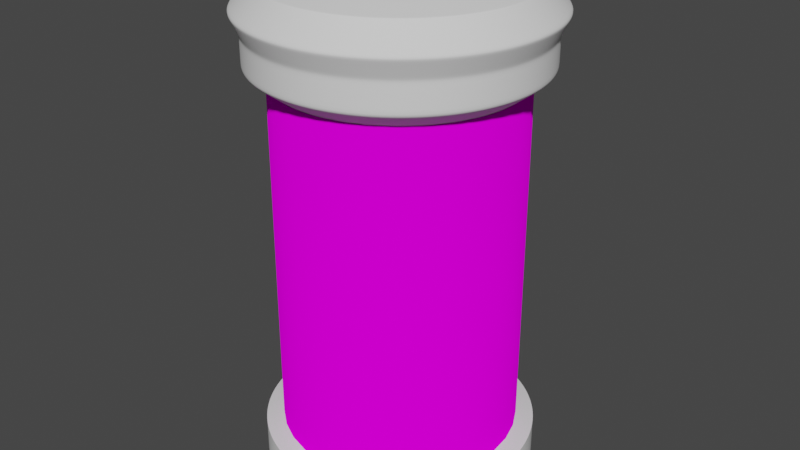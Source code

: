 # Source: Medicamento.blend  (saved by Blender 3.2.14; exported with 4.5.12 LTS)
import bpy
from mathutils import Matrix  # noqa: F401  (used for matrix-valued properties, if any)

bpy.ops.wm.read_factory_settings(use_empty=True)
scene = bpy.context.scene
scene.name = 'Scene'

# ---- collections
col_collection = bpy.data.collections.new('Collection'); scene.collection.children.link(col_collection)

# ---- images (referenced by path relative to the original .blend; pixels are not part of the script)
import os
ASSET_DIR = os.environ.get("B2B_ASSET_DIR", "")  # directory of the original .blend (textures are referenced by path, not embedded)
HERE = os.path.dirname(os.path.abspath(__file__))  # packed textures are extracted next to this script under _unpacked/

def load_image(name, relpath, width, height, colorspace="sRGB"):
    """Load a texture the original file referenced (path relative to the .blend, or extracted next to this script)."""
    p = next((c for c in (os.path.join(HERE, relpath), os.path.join(ASSET_DIR, relpath)) if relpath and os.path.exists(c)), "")
    if p:
        img = bpy.data.images.load(p, check_existing=True)
        img.name = name
    else:  # same state as the original file: an image datablock whose file is absent (Cycles renders it pink)
        img = bpy.data.images.new(name, width, height)
        img.source = "FILE"
        img.filepath = "//" + (relpath or name)
    img.colorspace_settings.name = colorspace
    return img
img_lectura_e_interpretacion_etiqueta_un_medicame_l_ozz58x_png = load_image('lectura-e-interpretacion-etiqueta-un-medicame-L-Ozz58x.png', 'lectura-e-interpretacion-etiqueta-un-medicame-L-Ozz58x.png', 1024, 1024, 'sRGB')

# ---- materials (node trees are filled in below, after node groups)
mat_material_001 = bpy.data.materials.new('Material.001')
mat_material_001.use_transparent_shadow = False

# ---- material node trees
mat_material_001.use_nodes = True; mat_material_001.node_tree.nodes.clear()
_N = mat_material_001.node_tree.nodes; _L = mat_material_001.node_tree.links
n0 = _N.new('ShaderNodeOutputMaterial'); n0.name = 'Material Output'; n0.location = (300, 300)
n1 = _N.new('ShaderNodeBsdfDiffuse'); n1.name = 'Diffuse BSDF'; n1.location = (10, 300)
n1.inputs[1].default_value = 0.5
n2 = _N.new('ShaderNodeTexImage'); n2.name = 'Image Texture'; n2.location = (-280, 280)
n2.image = img_lectura_e_interpretacion_etiqueta_un_medicame_l_ozz58x_png
_L.new(n1.outputs[0], n0.inputs[0])
_L.new(n2.outputs[0], n1.inputs[0])
n0.is_active_output = True

# ---- world
world_world = bpy.data.worlds.new('World'); scene.world = world_world
world_world.use_nodes = True; world_world.node_tree.nodes.clear()
_N = world_world.node_tree.nodes; _L = world_world.node_tree.links
n0 = _N.new('ShaderNodeOutputWorld'); n0.name = 'World Output'; n0.location = (300, 300)
n1 = _N.new('ShaderNodeBackground'); n1.name = 'Background'; n1.location = (10, 300)
n1.inputs[0].default_value = (0.05088, 0.05088, 0.05088, 1.0)
_L.new(n1.outputs[0], n0.inputs[0])
n0.is_active_output = True
world_world.color = (0.05088, 0.05088, 0.05088)
world_world.use_sun_shadow = False
world_world.sun_shadow_jitter_overblur = 0.0

# ---- meshes
me_circle = bpy.data.meshes.new('Circle')
me_circle.from_pydata([(0.0, 1.0, 0.0), (-0.1951, 0.9808, 0.0), (-0.3827, 0.9239, 0.0), (-0.5556, 0.8315, 0.0), (-0.7071, 0.7071, 0.0), (-0.8315, 0.5556, 0.0), (-0.9239, 0.3827, 0.0), (-0.9808, 0.1951, 0.0), (-1.0, -4.371e-08, 0.0), (-0.9808, -0.1951, 0.0), (-0.9239, -0.3827, 0.0), (-0.8315, -0.5556, 0.0), (-0.7071, -0.7071, 0.0), (-0.5556, -0.8315, 0.0), (-0.3827, -0.9239, 0.0), (-0.1951, -0.9808, 0.0), (8.742e-08, -1.0, 0.0), (0.1951, -0.9808, 0.0), (0.3827, -0.9239, 0.0), (0.5556, -0.8315, 0.0), (0.7071, -0.7071, 0.0), (0.8315, -0.5556, 0.0), (0.9239, -0.3827, 0.0), (0.9808, -0.1951, 0.0), (1.0, 1.192e-08, 0.0), (0.9808, 0.1951, 0.0), (0.9239, 0.3827, 0.0), (0.8315, 0.5556, 0.0), (0.7071, 0.7071, 0.0), (0.5556, 0.8315, 0.0), (0.3827, 0.9239, 0.0), (0.1951, 0.9808, 0.0), (0.0, 1.0, 2.991), (-0.1951, 0.9808, 2.991), (-0.3827, 0.9239, 2.991), (-0.5556, 0.8315, 2.991), (-0.7071, 0.7071, 2.991), (-0.8315, 0.5556, 2.991), (-0.9239, 0.3827, 2.991), (-0.9808, 0.1951, 2.991), (-1.0, -4.371e-08, 2.991), (-0.9808, -0.1951, 2.991), (-0.9239, -0.3827, 2.991), (-0.8315, -0.5556, 2.991), (-0.7071, -0.7071, 2.991), (-0.5556, -0.8315, 2.991), (-0.3827, -0.9239, 2.991), (-0.1951, -0.9808, 2.991), (8.742e-08, -1.0, 2.991), (0.1951, -0.9808, 2.991), (0.3827, -0.9239, 2.991), (0.5556, -0.8315, 2.991), (0.7071, -0.7071, 2.991), (0.8315, -0.5556, 2.991), (0.9239, -0.3827, 2.991), (0.9808, -0.1951, 2.991), (1.0, 1.192e-08, 2.991), (0.9808, 0.1951, 2.991), (0.9239, 0.3827, 2.991), (0.8315, 0.5556, 2.991), (0.7071, 0.7071, 2.991), (0.5556, 0.8315, 2.991), (0.3827, 0.9239, 2.991), (0.1951, 0.9808, 2.991), (2.181e-09, 1.156, -0.03809), (-0.2255, 1.134, -0.03809), (-0.4424, 1.068, -0.03809), (-0.6423, 0.9613, -0.03809), (-0.8175, 0.8175, -0.03809), (-0.9613, 0.6423, -0.03809), (-1.068, 0.4424, -0.03809), (-1.134, 0.2255, -0.03809), (-1.156, -4.763e-08, -0.03809), (-1.134, -0.2255, -0.03809), (-1.068, -0.4424, -0.03809), (-0.9613, -0.6423, -0.03809), (-0.8175, -0.8175, -0.03809), (-0.6423, -0.9613, -0.03809), (-0.4424, -1.068, -0.03809), (-0.2255, -1.134, -0.03809), (1.033e-07, -1.156, -0.03809), (0.2255, -1.134, -0.03809), (0.4424, -1.068, -0.03809), (0.6423, -0.9613, -0.03809), (0.8175, -0.8175, -0.03809), (0.9613, -0.6423, -0.03809), (1.068, -0.4424, -0.03809), (1.134, -0.2255, -0.03809), (1.156, 1.669e-08, -0.03809), (1.134, 0.2255, -0.03809), (1.068, 0.4424, -0.03809), (0.9613, 0.6423, -0.03809), (0.8175, 0.8175, -0.03809), (0.6423, 0.9613, -0.03809), (0.4424, 1.068, -0.03809), (0.2255, 1.134, -0.03809), (2.181e-09, 1.156, -0.3287), (-0.2255, 1.134, -0.3287), (-0.4424, 1.068, -0.3287), (-0.6423, 0.9613, -0.3287), (-0.8175, 0.8175, -0.3287), (-0.9613, 0.6423, -0.3287), (-1.068, 0.4424, -0.3287), (-1.134, 0.2255, -0.3287), (-1.156, -4.763e-08, -0.3287), (-1.134, -0.2255, -0.3287), (-1.068, -0.4424, -0.3287), (-0.9613, -0.6423, -0.3287), (-0.8175, -0.8175, -0.3287), (-0.6423, -0.9613, -0.3287), (-0.4424, -1.068, -0.3287), (-0.2255, -1.134, -0.3287), (1.033e-07, -1.156, -0.3287), (0.2255, -1.134, -0.3287), (0.4424, -1.068, -0.3287), (0.6423, -0.9613, -0.3287), (0.8175, -0.8175, -0.3287), (0.9613, -0.6423, -0.3287), (1.068, -0.4424, -0.3287), (1.134, -0.2255, -0.3287), (1.156, 1.669e-08, -0.3287), (1.134, 0.2255, -0.3287), (1.068, 0.4424, -0.3287), (0.9613, 0.6423, -0.3287), (0.8175, 0.8175, -0.3287), (0.6423, 0.9613, -0.3287), (0.4424, 1.068, -0.3287), (0.2255, 1.134, -0.3287), (8.187e-09, 0.295, -0.3287), (-0.05754, 0.2893, -0.3287), (-0.1129, 0.2725, -0.3287), (-0.1639, 0.2453, -0.3287), (-0.2086, 0.2086, -0.3287), (-0.2453, 0.1639, -0.3287), (-0.2725, 0.1129, -0.3287), (-0.2893, 0.05754, -0.3287), (-0.295, -2.325e-08, -0.3287), (-0.2893, -0.05754, -0.3287), (-0.2725, -0.1129, -0.3287), (-0.2453, -0.1639, -0.3287), (-0.2086, -0.2086, -0.3287), (-0.1639, -0.2453, -0.3287), (-0.1129, -0.2725, -0.3287), (-0.05754, -0.2893, -0.3287), (3.397e-08, -0.295, -0.3287), (0.05754, -0.2893, -0.3287), (0.1129, -0.2725, -0.3287), (0.1639, -0.2453, -0.3287), (0.2086, -0.2086, -0.3287), (0.2453, -0.1639, -0.3287), (0.2725, -0.1129, -0.3287), (0.2893, -0.05754, -0.3287), (0.295, -6.84e-09, -0.3287), (0.2893, 0.05754, -0.3287), (0.2725, 0.1129, -0.3287), (0.2453, 0.1639, -0.3287), (0.2086, 0.2086, -0.3287), (0.1639, 0.2453, -0.3287), (0.1129, 0.2725, -0.3287), (0.05754, 0.2893, -0.3287), (2.482e-09, 1.178, 3.123), (-0.2298, 1.155, 3.123), (-0.4507, 1.088, 3.123), (-0.6543, 0.9792, 3.123), (-0.8327, 0.8327, 3.123), (-0.9792, 0.6543, 3.123), (-1.088, 0.4507, 3.123), (-1.155, 0.2298, 3.123), (-1.178, -4.817e-08, 3.123), (-1.155, -0.2298, 3.123), (-1.088, -0.4507, 3.123), (-0.9792, -0.6543, 3.123), (-0.8327, -0.8327, 3.123), (-0.6543, -0.9792, 3.123), (-0.4507, -1.088, 3.123), (-0.2298, -1.155, 3.123), (1.054e-07, -1.178, 3.123), (0.2298, -1.155, 3.123), (0.4507, -1.088, 3.123), (0.6543, -0.9792, 3.123), (0.8327, -0.8327, 3.123), (0.9792, -0.6543, 3.123), (1.088, -0.4507, 3.123), (1.155, -0.2298, 3.123), (1.178, 1.735e-08, 3.123), (1.155, 0.2298, 3.123), (1.088, 0.4507, 3.123), (0.9792, 0.6543, 3.123), (0.8327, 0.8327, 3.123), (0.6543, 0.9792, 3.123), (0.4507, 1.088, 3.123), (0.2298, 1.155, 3.123), (2.482e-09, 1.178, 3.372), (-0.2298, 1.155, 3.372), (-0.4507, 1.088, 3.372), (-0.6543, 0.9792, 3.372), (-0.8327, 0.8327, 3.372), (-0.9792, 0.6543, 3.372), (-1.088, 0.4507, 3.372), (-1.155, 0.2298, 3.372), (-1.178, -4.817e-08, 3.372), (-1.155, -0.2298, 3.372), (-1.088, -0.4507, 3.372), (-0.9792, -0.6543, 3.372), (-0.8327, -0.8327, 3.372), (-0.6543, -0.9792, 3.372), (-0.4507, -1.088, 3.372), (-0.2298, -1.155, 3.372), (1.054e-07, -1.178, 3.372), (0.2298, -1.155, 3.372), (0.4507, -1.088, 3.372), (0.6543, -0.9792, 3.372), (0.8327, -0.8327, 3.372), (0.9792, -0.6543, 3.372), (1.088, -0.4507, 3.372), (1.155, -0.2298, 3.372), (1.178, 1.735e-08, 3.372), (1.155, 0.2298, 3.372), (1.088, 0.4507, 3.372), (0.9792, 0.6543, 3.372), (0.8327, 0.8327, 3.372), (0.6543, 0.9792, 3.372), (0.4507, 1.088, 3.372), (0.2298, 1.155, 3.372), (5.334e-09, 1.254, 3.544), (-0.2447, 1.23, 3.544), (-0.4799, 1.159, 3.544), (-0.6968, 1.043, 3.544), (-0.8868, 0.8868, 3.544), (-1.043, 0.6968, 3.544), (-1.159, 0.4799, 3.544), (-1.23, 0.2447, 3.544), (-1.254, -4.96e-08, 3.544), (-1.23, -0.2447, 3.544), (-1.159, -0.4799, 3.544), (-1.043, -0.6968, 3.544), (-0.8868, -0.8868, 3.544), (-0.6968, -1.043, 3.544), (-0.4799, -1.159, 3.544), (-0.2447, -1.23, 3.544), (1.15e-07, -1.254, 3.544), (0.2447, -1.23, 3.544), (0.4799, -1.159, 3.544), (0.6968, -1.043, 3.544), (0.8868, -0.8868, 3.544), (1.043, -0.6968, 3.544), (1.159, -0.4799, 3.544), (1.23, -0.2447, 3.544), (1.254, 2.017e-08, 3.544), (1.23, 0.2447, 3.544), (1.159, 0.4799, 3.544), (1.043, 0.6968, 3.544), (0.8868, 0.8868, 3.544), (0.6968, 1.043, 3.544), (0.4799, 1.159, 3.544), (0.2447, 1.23, 3.544), (4.305e-09, 1.086, 3.754), (-0.2118, 1.065, 3.754), (-0.4155, 1.003, 3.754), (-0.6032, 0.9028, 3.754), (-0.7678, 0.7678, 3.754), (-0.9028, 0.6032, 3.754), (-1.003, 0.4155, 3.754), (-1.065, 0.2118, 3.754), (-1.086, -4.494e-08, 3.754), (-1.065, -0.2118, 3.754), (-1.003, -0.4155, 3.754), (-0.9028, -0.6032, 3.754), (-0.7678, -0.7678, 3.754), (-0.6032, -0.9028, 3.754), (-0.4155, -1.003, 3.754), (-0.2118, -1.065, 3.754), (9.923e-08, -1.086, 3.754), (0.2118, -1.065, 3.754), (0.4155, -1.003, 3.754), (0.6032, -0.9028, 3.754), (0.7678, -0.7678, 3.754), (0.9028, -0.6032, 3.754), (1.003, -0.4155, 3.754), (1.065, -0.2118, 3.754), (1.086, 1.546e-08, 3.754), (1.065, 0.2118, 3.754), (1.003, 0.4155, 3.754), (0.9028, 0.6032, 3.754), (0.7678, 0.7678, 3.754), (0.6032, 0.9028, 3.754), (0.4155, 1.003, 3.754), (0.2118, 1.065, 3.754), (4.828e-09, 0.8295, 3.814), (-0.1618, 0.8136, 3.814), (-0.3175, 0.7664, 3.814), (-0.4609, 0.6897, 3.814), (-0.5866, 0.5866, 3.814), (-0.6897, 0.4609, 3.814), (-0.7664, 0.3175, 3.814), (-0.8136, 0.1618, 3.814), (-0.8295, -4.225e-08, 3.814), (-0.8136, -0.1618, 3.814), (-0.7664, -0.3175, 3.814), (-0.6897, -0.4609, 3.814), (-0.5866, -0.5866, 3.814), (-0.4609, -0.6897, 3.814), (-0.3175, -0.7664, 3.814), (-0.1618, -0.8136, 3.814), (7.735e-08, -0.8295, 3.814), (0.1618, -0.8136, 3.814), (0.3175, -0.7664, 3.814), (0.4609, -0.6897, 3.814), (0.5866, -0.5866, 3.814), (0.6897, -0.4609, 3.814), (0.7664, -0.3175, 3.814), (0.8136, -0.1618, 3.814), (0.8295, 3.903e-09, 3.814), (0.8136, 0.1618, 3.814), (0.7664, 0.3175, 3.814), (0.6897, 0.4609, 3.814), (0.5866, 0.5866, 3.814), (0.4609, 0.6897, 3.814), (0.3175, 0.7664, 3.814), (0.1618, 0.8136, 3.814), (9.353e-09, 0.1914, 3.814), (-0.03733, 0.1877, 3.814), (-0.07323, 0.1768, 3.814), (-0.1063, 0.1591, 3.814), (-0.1353, 0.1353, 3.814), (-0.1591, 0.1063, 3.814), (-0.1768, 0.07323, 3.814), (-0.1877, 0.03733, 3.814), (-0.1914, -3.554e-08, 3.814), (-0.1877, -0.03733, 3.814), (-0.1768, -0.07323, 3.814), (-0.1591, -0.1063, 3.814), (-0.1353, -0.1353, 3.814), (-0.1063, -0.1591, 3.814), (-0.07323, -0.1768, 3.814), (-0.03733, -0.1877, 3.814), (2.608e-08, -0.1914, 3.814), (0.03733, -0.1877, 3.814), (0.07323, -0.1768, 3.814), (0.1063, -0.1591, 3.814), (0.1353, -0.1353, 3.814), (0.1591, -0.1063, 3.814), (0.1768, -0.07323, 3.814), (0.1877, -0.03733, 3.814), (0.1914, -2.489e-08, 3.814), (0.1877, 0.03733, 3.814), (0.1768, 0.07323, 3.814), (0.1591, 0.1063, 3.814), (0.1353, 0.1353, 3.814), (0.1063, 0.1591, 3.814), (0.07323, 0.1768, 3.814), (0.03733, 0.1877, 3.814), (0.9613, 0.6423, -0.3287), (1.068, 0.4424, -0.3287), (-0.4424, -1.068, -0.3287), (-0.6423, -0.9613, -0.3287), (-0.2255, 1.134, -0.3287), (2.181e-09, 1.156, -0.3287), (0.8175, 0.8175, -0.3287), (-0.2255, -1.134, -0.3287), (-0.4424, 1.068, -0.3287), (0.6423, 0.9613, -0.3287), (1.033e-07, -1.156, -0.3287), (-0.6423, 0.9613, -0.3287), (0.4424, 1.068, -0.3287), (0.2255, -1.134, -0.3287), (-0.8175, 0.8175, -0.3287), (0.2255, 1.134, -0.3287), (0.4424, -1.068, -0.3287), (-0.9613, 0.6423, -0.3287), (0.6423, -0.9613, -0.3287), (-1.068, 0.4424, -0.3287), (0.8175, -0.8175, -0.3287), (-1.134, 0.2255, -0.3287), (0.9613, -0.6423, -0.3287), (-1.156, -4.763e-08, -0.3287), (1.068, -0.4424, -0.3287), (-1.134, -0.2255, -0.3287), (1.134, -0.2255, -0.3287), (-1.068, -0.4424, -0.3287), (1.156, 1.669e-08, -0.3287), (-0.9613, -0.6423, -0.3287), (1.134, 0.2255, -0.3287), (-0.8175, -0.8175, -0.3287), (0.9613, 0.6423, -0.03809), (-0.4424, -1.068, -0.03809), (-0.2255, 1.134, -0.03809), (0.8175, 0.8175, -0.03809), (-0.2255, -1.134, -0.03809), (-0.4424, 1.068, -0.03809), (0.6423, 0.9613, -0.03809), (1.033e-07, -1.156, -0.03809), (-0.6423, 0.9613, -0.03809), (0.4424, 1.068, -0.03809), (0.2255, -1.134, -0.03809), (-0.8175, 0.8175, -0.03809), (0.2255, 1.134, -0.03809), (0.4424, -1.068, -0.03809), (-0.9613, 0.6423, -0.03809), (0.6423, -0.9613, -0.03809), (-1.068, 0.4424, -0.03809), (0.8175, -0.8175, -0.03809), (-1.134, 0.2255, -0.03809), (0.9613, -0.6423, -0.03809), (-1.156, -4.763e-08, -0.03809), (1.068, -0.4424, -0.03809), (-1.134, -0.2255, -0.03809), (1.134, -0.2255, -0.03809), (-1.068, -0.4424, -0.03809), (1.156, 1.669e-08, -0.03809), (-0.9613, -0.6423, -0.03809), (1.134, 0.2255, -0.03809), (-0.8175, -0.8175, -0.03809), (1.068, 0.4424, -0.03809), (-0.6423, -0.9613, -0.03809), (2.181e-09, 1.156, -0.03809), (1.033e-07, -1.156, -0.03809), (-0.2255, -1.134, -0.03809), (-0.6423, 0.9613, -0.03809), (-0.4424, 1.068, -0.03809), (0.4424, 1.068, -0.03809), (0.6423, 0.9613, -0.03809), (0.2255, -1.134, -0.03809), (-0.8175, 0.8175, -0.03809), (0.2255, 1.134, -0.03809), (0.4424, -1.068, -0.03809), (-0.9613, 0.6423, -0.03809), (2.181e-09, 1.156, -0.03809), (0.6423, -0.9613, -0.03809), (-1.068, 0.4424, -0.03809), (0.8175, -0.8175, -0.03809), (-1.134, 0.2255, -0.03809), (0.9613, -0.6423, -0.03809), (-1.156, -4.763e-08, -0.03809), (1.068, -0.4424, -0.03809), (-1.134, -0.2255, -0.03809), (1.134, -0.2255, -0.03809), (-1.068, -0.4424, -0.03809), (1.156, 1.669e-08, -0.03809), (-0.9613, -0.6423, -0.03809), (1.134, 0.2255, -0.03809), (-0.8175, -0.8175, -0.03809), (1.068, 0.4424, -0.03809), (-0.6423, -0.9613, -0.03809), (0.9613, 0.6423, -0.03809), (-0.4424, -1.068, -0.03809), (-0.2255, 1.134, -0.03809), (0.8175, 0.8175, -0.03809), (0.4424, 1.068, -0.3287), (0.6423, 0.9613, -0.3287), (0.2255, -1.134, -0.3287), (1.033e-07, -1.156, -0.3287), (-0.8175, 0.8175, -0.3287), (-0.6423, 0.9613, -0.3287), (0.2255, 1.134, -0.3287), (0.4424, -1.068, -0.3287), (-0.9613, 0.6423, -0.3287), (2.181e-09, 1.156, -0.3287), (0.6423, -0.9613, -0.3287), (-1.068, 0.4424, -0.3287), (0.8175, -0.8175, -0.3287), (-1.134, 0.2255, -0.3287), (0.9613, -0.6423, -0.3287), (-1.156, -4.763e-08, -0.3287), (1.068, -0.4424, -0.3287), (-1.134, -0.2255, -0.3287), (1.134, -0.2255, -0.3287), (-1.068, -0.4424, -0.3287), (1.156, 1.669e-08, -0.3287), (-0.9613, -0.6423, -0.3287), (1.134, 0.2255, -0.3287), (-0.8175, -0.8175, -0.3287), (1.068, 0.4424, -0.3287), (-0.6423, -0.9613, -0.3287), (0.9613, 0.6423, -0.3287), (-0.4424, -1.068, -0.3287), (-0.2255, 1.134, -0.3287), (0.8175, 0.8175, -0.3287), (-0.2255, -1.134, -0.3287), (-0.4424, 1.068, -0.3287), (1.088, -0.4507, 3.123), (1.155, -0.2298, 3.123), (-1.155, -0.2298, 3.123), (-1.088, -0.4507, 3.123), (1.178, 1.735e-08, 3.123), (-0.9792, -0.6543, 3.123), (1.155, 0.2298, 3.123), (-0.8327, -0.8327, 3.123), (1.088, 0.4507, 3.123), (-0.6543, -0.9792, 3.123), (0.9792, 0.6543, 3.123), (-0.4507, -1.088, 3.123), (2.482e-09, 1.178, 3.123), (-0.2298, 1.155, 3.123), (0.8327, 0.8327, 3.123), (-0.2298, -1.155, 3.123), (-0.4507, 1.088, 3.123), (0.6543, 0.9792, 3.123), (1.054e-07, -1.178, 3.123), (-0.6543, 0.9792, 3.123), (0.4507, 1.088, 3.123), (0.2298, -1.155, 3.123), (-0.8327, 0.8327, 3.123), (0.2298, 1.155, 3.123), (0.4507, -1.088, 3.123), (-0.9792, 0.6543, 3.123), (0.6543, -0.9792, 3.123), (-1.088, 0.4507, 3.123), (0.8327, -0.8327, 3.123), (-1.155, 0.2298, 3.123), (0.9792, -0.6543, 3.123), (-1.178, -4.817e-08, 3.123), (1.155, -0.2298, 3.372), (-1.088, -0.4507, 3.372), (1.178, 1.735e-08, 3.372), (-0.9792, -0.6543, 3.372), (1.155, 0.2298, 3.372), (-0.8327, -0.8327, 3.372), (1.088, 0.4507, 3.372), (-0.6543, -0.9792, 3.372), (0.9792, 0.6543, 3.372), (-0.4507, -1.088, 3.372), (-0.2298, 1.155, 3.372), (0.8327, 0.8327, 3.372), (-0.2298, -1.155, 3.372), (-0.4507, 1.088, 3.372), (0.6543, 0.9792, 3.372), (1.054e-07, -1.178, 3.372), (-0.6543, 0.9792, 3.372), (0.4507, 1.088, 3.372), (0.2298, -1.155, 3.372), (-0.8327, 0.8327, 3.372), (0.2298, 1.155, 3.372), (0.4507, -1.088, 3.372), (-0.9792, 0.6543, 3.372), (0.6543, -0.9792, 3.372), (-1.088, 0.4507, 3.372), (0.8327, -0.8327, 3.372), (-1.155, 0.2298, 3.372), (0.9792, -0.6543, 3.372), (-1.178, -4.817e-08, 3.372), (1.088, -0.4507, 3.372), (-1.155, -0.2298, 3.372), (2.482e-09, 1.178, 3.372), (-0.4184, 1.01, 3.744), (-0.6075, 0.9091, 3.744), (0.6075, 0.9091, 3.744), (0.4184, 1.01, 3.744), (9.994e-08, -1.093, 3.744), (0.2133, -1.072, 3.744), (-0.7732, 0.7732, 3.744), (0.2133, 1.072, 3.744), (0.4184, -1.01, 3.744), (-0.9091, 0.6075, 3.744), (4.352e-09, 1.093, 3.744), (0.6075, -0.9091, 3.744), (-1.01, 0.4184, 3.744), (0.7732, -0.7732, 3.744), (-1.072, 0.2133, 3.744), (0.9091, -0.6075, 3.744), (-1.093, -4.516e-08, 3.744), (1.01, -0.4184, 3.744), (-1.072, -0.2133, 3.744), (1.072, -0.2133, 3.744), (-1.01, -0.4184, 3.744), (1.093, 1.568e-08, 3.744), (-0.9091, -0.6075, 3.744), (1.072, 0.2133, 3.744), (-0.7732, -0.7732, 3.744), (1.01, 0.4184, 3.744), (-0.6075, -0.9091, 3.744), (0.9091, 0.6075, 3.744), (-0.4184, -1.01, 3.744), (-0.2133, 1.072, 3.744), (0.7732, 0.7732, 3.744), (-0.2133, -1.072, 3.744), (-0.4799, 1.159, 3.544), (0.6968, 1.043, 3.544), (1.15e-07, -1.254, 3.544), (-0.6968, 1.043, 3.544), (0.4799, 1.159, 3.544), (0.2447, -1.23, 3.544), (-0.8868, 0.8868, 3.544), (0.2447, 1.23, 3.544), (0.4799, -1.159, 3.544), (-1.043, 0.6968, 3.544), (5.334e-09, 1.254, 3.544), (0.6968, -1.043, 3.544), (-1.159, 0.4799, 3.544), (0.8868, -0.8868, 3.544), (-1.23, 0.2447, 3.544), (1.043, -0.6968, 3.544), (-1.254, -4.96e-08, 3.544), (1.159, -0.4799, 3.544), (-1.23, -0.2447, 3.544), (1.23, -0.2447, 3.544), (-1.159, -0.4799, 3.544), (1.254, 2.017e-08, 3.544), (-1.043, -0.6968, 3.544), (1.23, 0.2447, 3.544), (-0.8868, -0.8868, 3.544), (1.159, 0.4799, 3.544), (-0.6968, -1.043, 3.544), (1.043, 0.6968, 3.544), (-0.4799, -1.159, 3.544), (-0.2447, 1.23, 3.544), (0.8868, 0.8868, 3.544), (-0.2447, -1.23, 3.544), (0.9943, 0.4119, 3.756), (0.8948, 0.5979, 3.756), (-0.5979, -0.8948, 3.756), (-0.4119, -0.9943, 3.756), (4.325e-09, 1.076, 3.756), (-0.21, 1.056, 3.756), (0.761, 0.761, 3.756), (-0.21, -1.056, 3.756), (-0.4119, 0.9943, 3.756), (0.5979, 0.8948, 3.756), (9.841e-08, -1.076, 3.756), (-0.5979, 0.8948, 3.756), (0.4119, 0.9943, 3.756), (0.21, -1.056, 3.756), (-0.761, 0.761, 3.756), (0.21, 1.056, 3.756), (0.4119, -0.9943, 3.756), (-0.8948, 0.5979, 3.756), (0.5979, -0.8948, 3.756), (-0.9943, 0.4119, 3.756), (0.761, -0.761, 3.756), (-1.056, 0.21, 3.756), (0.8948, -0.5979, 3.756), (-1.076, -4.484e-08, 3.756), (0.9943, -0.4119, 3.756), (-1.056, -0.21, 3.756), (1.056, -0.21, 3.756), (-0.9943, -0.4119, 3.756), (1.076, 1.503e-08, 3.756), (-0.8948, -0.5979, 3.756), (1.056, 0.21, 3.756), (-0.761, -0.761, 3.756), (0.6933, 0.4632, 3.813), (-0.3191, -0.7703, 3.813), (-0.1627, 0.8178, 3.813), (0.5896, 0.5896, 3.813), (-0.1627, -0.8178, 3.813), (-0.3191, 0.7703, 3.813), (0.4632, 0.6933, 3.813), (7.771e-08, -0.8338, 3.813), (-0.4632, 0.6933, 3.813), (0.3191, 0.7703, 3.813), (0.1627, -0.8178, 3.813), (-0.5896, 0.5896, 3.813), (0.1627, 0.8178, 3.813), (0.3191, -0.7703, 3.813), (-0.6933, 0.4632, 3.813), (0.4632, -0.6933, 3.813), (-0.7703, 0.3191, 3.813), (0.5896, -0.5896, 3.813), (-0.8178, 0.1627, 3.813), (0.6933, -0.4632, 3.813), (-0.8338, -4.229e-08, 3.813), (0.7703, -0.3191, 3.813), (-0.8178, -0.1627, 3.813), (0.8178, -0.1627, 3.813), (-0.7703, -0.3191, 3.813), (0.8338, 4.094e-09, 3.813), (-0.6933, -0.4632, 3.813), (0.8178, 0.1627, 3.813), (-0.5896, -0.5896, 3.813), (0.7703, 0.3191, 3.813), (-0.4632, -0.6933, 3.813), (4.819e-09, 0.8338, 3.813), (-0.07323, 0.1768, 3.814), (-0.1063, 0.1591, 3.814), (0.1063, 0.1591, 3.814), (0.07323, 0.1768, 3.814), (2.608e-08, -0.1914, 3.814), (0.03733, -0.1877, 3.814), (-0.1353, 0.1353, 3.814), (0.03733, 0.1877, 3.814), (0.07323, -0.1768, 3.814), (-0.1591, 0.1063, 3.814), (9.353e-09, 0.1914, 3.814), (0.1063, -0.1591, 3.814), (-0.1768, 0.07323, 3.814), (0.1353, -0.1353, 3.814), (-0.1877, 0.03733, 3.814), (0.1591, -0.1063, 3.814), (-0.1914, -3.554e-08, 3.814), (0.1768, -0.07323, 3.814), (-0.1877, -0.03733, 3.814), (0.1877, -0.03733, 3.814), (-0.1768, -0.07323, 3.814), (0.1914, -2.489e-08, 3.814), (-0.1591, -0.1063, 3.814), (0.1877, 0.03733, 3.814), (-0.1353, -0.1353, 3.814), (0.1768, 0.07323, 3.814), (-0.1063, -0.1591, 3.814), (0.1591, 0.1063, 3.814), (-0.07323, -0.1768, 3.814), (-0.03733, 0.1877, 3.814), (0.1353, 0.1353, 3.814), (-0.03733, -0.1877, 3.814)], [], [(416, 417, 79, 80), (418, 419, 66, 67), (420, 421, 93, 94), (422, 416, 80, 81), (423, 418, 67, 68), (424, 420, 94, 95), (425, 422, 81, 82), (426, 423, 68, 69), (427, 424, 95, 64), (428, 425, 82, 83), (429, 426, 69, 70), (430, 428, 83, 84), (431, 429, 70, 71), (432, 430, 84, 85), (433, 431, 71, 72), (434, 432, 85, 86), (435, 433, 72, 73), (436, 434, 86, 87), (437, 435, 73, 74), (438, 436, 87, 88), (439, 437, 74, 75), (440, 438, 88, 89), (441, 439, 75, 76), (442, 440, 89, 90), (443, 441, 76, 77), (444, 442, 90, 91), (445, 443, 77, 78), (446, 427, 64, 65), (447, 444, 91, 92), (417, 445, 78, 79), (419, 446, 65, 66), (421, 447, 92, 93), (352, 353, 122, 123), (354, 355, 109, 110), (356, 357, 96, 97), (358, 352, 123, 124), (359, 354, 110, 111), (360, 356, 97, 98), (361, 358, 124, 125), (362, 359, 111, 112), (363, 360, 98, 99), (364, 361, 125, 126), (365, 362, 112, 113), (366, 363, 99, 100), (367, 364, 126, 127), (368, 365, 113, 114), (369, 366, 100, 101), (357, 367, 127, 96), (370, 368, 114, 115), (371, 369, 101, 102), (372, 370, 115, 116), (373, 371, 102, 103), (374, 372, 116, 117), (375, 373, 103, 104), (376, 374, 117, 118), (377, 375, 104, 105), (378, 376, 118, 119), (379, 377, 105, 106), (380, 378, 119, 120), (381, 379, 106, 107), (382, 380, 120, 121), (383, 381, 107, 108), (353, 382, 121, 122), (355, 383, 108, 109), (448, 449, 157, 158), (450, 451, 144, 145), (452, 453, 131, 132), (454, 448, 158, 159), (455, 450, 145, 146), (456, 452, 132, 133), (457, 454, 159, 128), (458, 455, 146, 147), (459, 456, 133, 134), (460, 458, 147, 148), (461, 459, 134, 135), (462, 460, 148, 149), (463, 461, 135, 136), (464, 462, 149, 150), (465, 463, 136, 137), (466, 464, 150, 151), (467, 465, 137, 138), (468, 466, 151, 152), (469, 467, 138, 139), (470, 468, 152, 153), (471, 469, 139, 140), (472, 470, 153, 154), (473, 471, 140, 141), (474, 472, 154, 155), (475, 473, 141, 142), (476, 457, 128, 129), (477, 474, 155, 156), (478, 475, 142, 143), (479, 476, 129, 130), (449, 477, 156, 157), (451, 478, 143, 144), (453, 479, 130, 131), (129, 128, 159, 158, 157, 156, 155, 154, 153, 152, 151, 150, 149, 148, 147, 146, 145, 144, 143, 142, 141, 140, 139, 138, 137, 136, 135, 134, 133, 132, 131, 130), (55, 56, 184, 183), (42, 43, 171, 170), (56, 57, 185, 184), (43, 44, 172, 171), (57, 58, 186, 185), (44, 45, 173, 172), (58, 59, 187, 186), (45, 46, 174, 173), (32, 33, 161, 160), (59, 60, 188, 187), (46, 47, 175, 174), (33, 34, 162, 161), (60, 61, 189, 188), (47, 48, 176, 175), (34, 35, 163, 162), (61, 62, 190, 189), (48, 49, 177, 176), (35, 36, 164, 163), (62, 63, 191, 190), (49, 50, 178, 177), (36, 37, 165, 164), (63, 32, 160, 191), (50, 51, 179, 178), (37, 38, 166, 165), (51, 52, 180, 179), (38, 39, 167, 166), (52, 53, 181, 180), (39, 40, 168, 167), (53, 54, 182, 181), (40, 41, 169, 168), (54, 55, 183, 182), (41, 42, 170, 169), (541, 512, 215, 214), (542, 513, 202, 201), (512, 514, 216, 215), (513, 515, 203, 202), (514, 516, 217, 216), (515, 517, 204, 203), (516, 518, 218, 217), (517, 519, 205, 204), (518, 520, 219, 218), (519, 521, 206, 205), (543, 522, 193, 192), (520, 523, 220, 219), (521, 524, 207, 206), (522, 525, 194, 193), (523, 526, 221, 220), (524, 527, 208, 207), (525, 528, 195, 194), (526, 529, 222, 221), (527, 530, 209, 208), (528, 531, 196, 195), (529, 532, 223, 222), (530, 533, 210, 209), (531, 534, 197, 196), (532, 543, 192, 223), (533, 535, 211, 210), (534, 536, 198, 197), (535, 537, 212, 211), (536, 538, 199, 198), (537, 539, 213, 212), (538, 540, 200, 199), (539, 541, 214, 213), (540, 542, 201, 200), (194, 195, 227, 226), (221, 222, 254, 253), (208, 209, 241, 240), (195, 196, 228, 227), (222, 223, 255, 254), (209, 210, 242, 241), (196, 197, 229, 228), (223, 192, 224, 255), (210, 211, 243, 242), (197, 198, 230, 229), (211, 212, 244, 243), (198, 199, 231, 230), (212, 213, 245, 244), (199, 200, 232, 231), (213, 214, 246, 245), (200, 201, 233, 232), (214, 215, 247, 246), (201, 202, 234, 233), (215, 216, 248, 247), (202, 203, 235, 234), (216, 217, 249, 248), (203, 204, 236, 235), (217, 218, 250, 249), (204, 205, 237, 236), (218, 219, 251, 250), (205, 206, 238, 237), (192, 193, 225, 224), (219, 220, 252, 251), (206, 207, 239, 238), (193, 194, 226, 225), (220, 221, 253, 252), (207, 208, 240, 239), (544, 545, 259, 258), (546, 547, 286, 285), (548, 549, 273, 272), (545, 550, 260, 259), (547, 551, 287, 286), (549, 552, 274, 273), (550, 553, 261, 260), (551, 554, 256, 287), (552, 555, 275, 274), (553, 556, 262, 261), (555, 557, 276, 275), (556, 558, 263, 262), (557, 559, 277, 276), (558, 560, 264, 263), (559, 561, 278, 277), (560, 562, 265, 264), (561, 563, 279, 278), (562, 564, 266, 265), (563, 565, 280, 279), (564, 566, 267, 266), (565, 567, 281, 280), (566, 568, 268, 267), (567, 569, 282, 281), (568, 570, 269, 268), (569, 571, 283, 282), (570, 572, 270, 269), (554, 573, 257, 256), (571, 574, 284, 283), (572, 575, 271, 270), (573, 544, 258, 257), (574, 546, 285, 284), (575, 548, 272, 271), (669, 640, 315, 314), (670, 641, 302, 301), (671, 642, 289, 288), (640, 643, 316, 315), (641, 644, 303, 302), (642, 645, 290, 289), (643, 646, 317, 316), (644, 647, 304, 303), (645, 648, 291, 290), (646, 649, 318, 317), (647, 650, 305, 304), (648, 651, 292, 291), (649, 652, 319, 318), (650, 653, 306, 305), (651, 654, 293, 292), (652, 671, 288, 319), (653, 655, 307, 306), (654, 656, 294, 293), (655, 657, 308, 307), (656, 658, 295, 294), (657, 659, 309, 308), (658, 660, 296, 295), (659, 661, 310, 309), (660, 662, 297, 296), (661, 663, 311, 310), (662, 664, 298, 297), (663, 665, 312, 311), (664, 666, 299, 298), (665, 667, 313, 312), (666, 668, 300, 299), (667, 669, 314, 313), (668, 670, 301, 300), (672, 673, 323, 322), (674, 675, 350, 349), (676, 677, 337, 336), (673, 678, 324, 323), (675, 679, 351, 350), (677, 680, 338, 337), (678, 681, 325, 324), (679, 682, 320, 351), (680, 683, 339, 338), (681, 684, 326, 325), (683, 685, 340, 339), (684, 686, 327, 326), (685, 687, 341, 340), (686, 688, 328, 327), (687, 689, 342, 341), (688, 690, 329, 328), (689, 691, 343, 342), (690, 692, 330, 329), (691, 693, 344, 343), (692, 694, 331, 330), (693, 695, 345, 344), (694, 696, 332, 331), (695, 697, 346, 345), (696, 698, 333, 332), (697, 699, 347, 346), (698, 700, 334, 333), (682, 701, 321, 320), (699, 702, 348, 347), (700, 703, 335, 334), (701, 672, 322, 321), (702, 674, 349, 348), (703, 676, 336, 335), (321, 322, 323, 324, 325, 326, 327, 328, 329, 330, 331, 332, 333, 334, 335, 336, 337, 338, 339, 340, 341, 342, 343, 344, 345, 346, 347, 348, 349, 350, 351, 320), (414, 412, 383, 355), (413, 411, 382, 353), (412, 410, 381, 383), (411, 409, 380, 382), (410, 408, 379, 381), (409, 407, 378, 380), (408, 406, 377, 379), (407, 405, 376, 378), (406, 404, 375, 377), (405, 403, 374, 376), (404, 402, 373, 375), (403, 401, 372, 374), (402, 400, 371, 373), (401, 399, 370, 372), (400, 398, 369, 371), (399, 397, 368, 370), (415, 396, 367, 357), (398, 395, 366, 369), (397, 394, 365, 368), (396, 393, 364, 367), (395, 392, 363, 366), (394, 391, 362, 365), (393, 390, 361, 364), (392, 389, 360, 363), (391, 388, 359, 362), (390, 387, 358, 361), (389, 386, 356, 360), (388, 385, 354, 359), (387, 384, 352, 358), (386, 415, 357, 356), (385, 414, 355, 354), (384, 413, 353, 352), (91, 90, 413, 384), (78, 77, 414, 385), (65, 64, 415, 386), (92, 91, 384, 387), (79, 78, 385, 388), (66, 65, 386, 389), (93, 92, 387, 390), (80, 79, 388, 391), (67, 66, 389, 392), (94, 93, 390, 393), (81, 80, 391, 394), (68, 67, 392, 395), (95, 94, 393, 396), (82, 81, 394, 397), (69, 68, 395, 398), (64, 95, 396, 415), (83, 82, 397, 399), (70, 69, 398, 400), (84, 83, 399, 401), (71, 70, 400, 402), (85, 84, 401, 403), (72, 71, 402, 404), (86, 85, 403, 405), (73, 72, 404, 406), (87, 86, 405, 407), (74, 73, 406, 408), (88, 87, 407, 409), (75, 74, 408, 410), (89, 88, 409, 411), (76, 75, 410, 412), (90, 89, 411, 413), (77, 76, 412, 414), (29, 28, 447, 421), (2, 1, 446, 419), (15, 14, 445, 417), (28, 27, 444, 447), (1, 0, 427, 446), (14, 13, 443, 445), (27, 26, 442, 444), (13, 12, 441, 443), (26, 25, 440, 442), (12, 11, 439, 441), (25, 24, 438, 440), (11, 10, 437, 439), (24, 23, 436, 438), (10, 9, 435, 437), (23, 22, 434, 436), (9, 8, 433, 435), (22, 21, 432, 434), (8, 7, 431, 433), (21, 20, 430, 432), (7, 6, 429, 431), (20, 19, 428, 430), (6, 5, 426, 429), (19, 18, 425, 428), (0, 31, 424, 427), (5, 4, 423, 426), (18, 17, 422, 425), (31, 30, 420, 424), (4, 3, 418, 423), (17, 16, 416, 422), (30, 29, 421, 420), (3, 2, 419, 418), (16, 15, 417, 416), (99, 98, 479, 453), (112, 111, 478, 451), (125, 124, 477, 449), (98, 97, 476, 479), (111, 110, 475, 478), (124, 123, 474, 477), (97, 96, 457, 476), (110, 109, 473, 475), (123, 122, 472, 474), (109, 108, 471, 473), (122, 121, 470, 472), (108, 107, 469, 471), (121, 120, 468, 470), (107, 106, 467, 469), (120, 119, 466, 468), (106, 105, 465, 467), (119, 118, 464, 466), (105, 104, 463, 465), (118, 117, 462, 464), (104, 103, 461, 463), (117, 116, 460, 462), (103, 102, 459, 461), (116, 115, 458, 460), (102, 101, 456, 459), (115, 114, 455, 458), (96, 127, 454, 457), (101, 100, 452, 456), (114, 113, 450, 455), (127, 126, 448, 454), (100, 99, 453, 452), (113, 112, 451, 450), (126, 125, 449, 448), (168, 169, 482, 511), (181, 182, 480, 510), (167, 168, 511, 509), (180, 181, 510, 508), (166, 167, 509, 507), (179, 180, 508, 506), (165, 166, 507, 505), (178, 179, 506, 504), (191, 160, 492, 503), (164, 165, 505, 502), (177, 178, 504, 501), (190, 191, 503, 500), (163, 164, 502, 499), (176, 177, 501, 498), (189, 190, 500, 497), (162, 163, 499, 496), (175, 176, 498, 495), (188, 189, 497, 494), (161, 162, 496, 493), (174, 175, 495, 491), (187, 188, 494, 490), (160, 161, 493, 492), (173, 174, 491, 489), (186, 187, 490, 488), (172, 173, 489, 487), (185, 186, 488, 486), (171, 172, 487, 485), (184, 185, 486, 484), (170, 171, 485, 483), (183, 184, 484, 481), (169, 170, 483, 482), (182, 183, 481, 480), (511, 482, 542, 540), (510, 480, 541, 539), (509, 511, 540, 538), (508, 510, 539, 537), (507, 509, 538, 536), (506, 508, 537, 535), (505, 507, 536, 534), (504, 506, 535, 533), (503, 492, 543, 532), (502, 505, 534, 531), (501, 504, 533, 530), (500, 503, 532, 529), (499, 502, 531, 528), (498, 501, 530, 527), (497, 500, 529, 526), (496, 499, 528, 525), (495, 498, 527, 524), (494, 497, 526, 523), (493, 496, 525, 522), (491, 495, 524, 521), (490, 494, 523, 520), (492, 493, 522, 543), (489, 491, 521, 519), (488, 490, 520, 518), (487, 489, 519, 517), (486, 488, 518, 516), (485, 487, 517, 515), (484, 486, 516, 514), (483, 485, 515, 513), (481, 484, 514, 512), (482, 483, 513, 542), (480, 481, 512, 541), (607, 578, 548, 575), (606, 577, 546, 574), (605, 576, 544, 573), (604, 607, 575, 572), (603, 606, 574, 571), (586, 605, 573, 554), (602, 604, 572, 570), (601, 603, 571, 569), (600, 602, 570, 568), (599, 601, 569, 567), (598, 600, 568, 566), (597, 599, 567, 565), (596, 598, 566, 564), (595, 597, 565, 563), (594, 596, 564, 562), (593, 595, 563, 561), (592, 594, 562, 560), (591, 593, 561, 559), (590, 592, 560, 558), (589, 591, 559, 557), (588, 590, 558, 556), (587, 589, 557, 555), (585, 588, 556, 553), (584, 587, 555, 552), (583, 586, 554, 551), (582, 585, 553, 550), (581, 584, 552, 549), (580, 583, 551, 547), (579, 582, 550, 545), (578, 581, 549, 548), (577, 580, 547, 546), (576, 579, 545, 544), (226, 227, 579, 576), (253, 254, 580, 577), (240, 241, 581, 578), (227, 228, 582, 579), (254, 255, 583, 580), (241, 242, 584, 581), (228, 229, 585, 582), (255, 224, 586, 583), (242, 243, 587, 584), (229, 230, 588, 585), (243, 244, 589, 587), (230, 231, 590, 588), (244, 245, 591, 589), (231, 232, 592, 590), (245, 246, 593, 591), (232, 233, 594, 592), (246, 247, 595, 593), (233, 234, 596, 594), (247, 248, 597, 595), (234, 235, 598, 596), (248, 249, 599, 597), (235, 236, 600, 598), (249, 250, 601, 599), (236, 237, 602, 600), (250, 251, 603, 601), (237, 238, 604, 602), (224, 225, 605, 586), (251, 252, 606, 603), (238, 239, 607, 604), (225, 226, 576, 605), (252, 253, 577, 606), (239, 240, 578, 607), (268, 269, 610, 639), (281, 282, 608, 638), (267, 268, 639, 637), (280, 281, 638, 636), (266, 267, 637, 635), (279, 280, 636, 634), (265, 266, 635, 633), (278, 279, 634, 632), (264, 265, 633, 631), (277, 278, 632, 630), (263, 264, 631, 629), (276, 277, 630, 628), (262, 263, 629, 627), (275, 276, 628, 626), (261, 262, 627, 625), (274, 275, 626, 624), (287, 256, 612, 623), (260, 261, 625, 622), (273, 274, 624, 621), (286, 287, 623, 620), (259, 260, 622, 619), (272, 273, 621, 618), (285, 286, 620, 617), (258, 259, 619, 616), (271, 272, 618, 615), (284, 285, 617, 614), (257, 258, 616, 613), (270, 271, 615, 611), (283, 284, 614, 609), (256, 257, 613, 612), (269, 270, 611, 610), (282, 283, 609, 608), (639, 610, 670, 668), (638, 608, 669, 667), (637, 639, 668, 666), (636, 638, 667, 665), (635, 637, 666, 664), (634, 636, 665, 663), (633, 635, 664, 662), (632, 634, 663, 661), (631, 633, 662, 660), (630, 632, 661, 659), (629, 631, 660, 658), (628, 630, 659, 657), (627, 629, 658, 656), (626, 628, 657, 655), (625, 627, 656, 654), (624, 626, 655, 653), (623, 612, 671, 652), (622, 625, 654, 651), (621, 624, 653, 650), (620, 623, 652, 649), (619, 622, 651, 648), (618, 621, 650, 647), (617, 620, 649, 646), (616, 619, 648, 645), (615, 618, 647, 644), (614, 617, 646, 643), (613, 616, 645, 642), (611, 615, 644, 641), (609, 614, 643, 640), (612, 613, 642, 671), (610, 611, 641, 670), (608, 609, 640, 669), (303, 304, 676, 703), (316, 317, 674, 702), (289, 290, 672, 701), (302, 303, 703, 700), (315, 316, 702, 699), (288, 289, 701, 682), (301, 302, 700, 698), (314, 315, 699, 697), (300, 301, 698, 696), (313, 314, 697, 695), (299, 300, 696, 694), (312, 313, 695, 693), (298, 299, 694, 692), (311, 312, 693, 691), (297, 298, 692, 690), (310, 311, 691, 689), (296, 297, 690, 688), (309, 310, 689, 687), (295, 296, 688, 686), (308, 309, 687, 685), (294, 295, 686, 684), (307, 308, 685, 683), (293, 294, 684, 681), (306, 307, 683, 680), (319, 288, 682, 679), (292, 293, 681, 678), (305, 306, 680, 677), (318, 319, 679, 675), (291, 292, 678, 673), (304, 305, 677, 676), (317, 318, 675, 674), (290, 291, 673, 672)])
me_circle.polygons.foreach_set('use_smooth', [True] * 642)
_uv = me_circle.uv_layers.new(name='UVMap')
_uv.uv.foreach_set('vector', [0.0, 0.0, 0.0, 0.0, 0.0, 0.0, 0.0, 0.0, 0.0, 0.0, 0.0, 0.0, 0.0, 0.0, 0.0, 0.0, 0.0, 0.0, 0.0, 0.0, 0.0, 0.0, 0.0, 0.0, 0.0, 0.0, 0.0, 0.0, 0.0, 0.0, 0.0, 0.0, 0.0, 0.0, 0.0, 0.0, 0.0, 0.0, 0.0, 0.0, 0.0, 0.0, 0.0, 0.0, 0.0, 0.0, 0.0, 0.0, 0.0, 0.0, 0.0, 0.0, 0.0, 0.0, 0.0, 0.0, 0.0, 0.0, 0.0, 0.0, 0.0, 0.0, 0.0, 0.0, 0.0, 0.0, 0.0, 0.0, 0.0, 0.0, 0.0, 0.0, 0.0, 0.0, 0.0, 0.0, 0.0, 0.0, 0.0, 0.0, 0.0, 0.0, 0.0, 0.0, 0.0, 0.0, 0.0, 0.0, 0.0, 0.0, 0.0, 0.0, 0.0, 0.0, 0.0, 0.0, 0.0, 0.0, 0.0, 0.0, 0.0, 0.0, 0.0, 0.0, 0.0, 0.0, 0.0, 0.0, 0.0, 0.0, 0.0, 0.0, 0.0, 0.0, 0.0, 0.0, 0.0, 0.0, 0.0, 0.0, 0.0, 0.0, 0.0, 0.0, 0.0, 0.0, 0.0, 0.0, 0.0, 0.0, 0.0, 0.0, 0.0, 0.0, 0.0, 0.0, 0.0, 0.0, 0.0, 0.0, 0.0, 0.0, 0.0, 0.0, 0.0, 0.0, 0.0, 0.0, 0.0, 0.0, 0.0, 0.0, 0.0, 0.0, 0.0, 0.0, 0.0, 0.0, 0.0, 0.0, 0.0, 0.0, 0.0, 0.0, 0.0, 0.0, 0.0, 0.0, 0.0, 0.0, 0.0, 0.0, 0.0, 0.0, 0.0, 0.0, 0.0, 0.0, 0.0, 0.0, 0.0, 0.0, 0.0, 0.0, 0.0, 0.0, 0.0, 0.0, 0.0, 0.0, 0.0, 0.0, 0.0, 0.0, 0.0, 0.0, 0.0, 0.0, 0.0, 0.0, 0.0, 0.0, 0.0, 0.0, 0.0, 0.0, 0.0, 0.0, 0.0, 0.0, 0.0, 0.0, 0.0, 0.0, 0.0, 0.0, 0.0, 0.0, 0.0, 0.0, 0.0, 0.0, 0.0, 0.0, 0.0, 0.0, 0.0, 0.0, 0.0, 0.0, 0.0, 0.0, 0.0, 0.0, 0.0, 0.0, 0.0, 0.0, 0.0, 0.0, 0.0, 0.0, 0.0, 0.0, 0.0, 0.0, 0.0, 0.0, 0.0, 0.0, 0.0, 0.0, 0.0, 0.0, 0.0, 0.0, 0.0, 0.0, 0.0, 0.0, 0.0, 0.0, 0.0, 0.0, 0.0, 0.0, 0.0, 0.0, 0.0, 0.0, 0.0, 0.0, 0.0, 0.0, 0.0, 0.0, 0.0, 0.0, 0.0, 0.0, 0.0, 0.0, 0.0, 0.0, 0.0, 0.0, 0.0, 0.0, 0.0, 0.0, 0.0, 0.0, 0.0, 0.0, 0.0, 0.0, 0.0, 0.0, 0.0, 0.0, 0.0, 0.0, 0.0, 0.0, 0.0, 0.0, 0.0, 0.0, 0.0, 0.0, 0.0, 0.0, 0.0, 0.0, 0.0, 0.0, 0.0, 0.0, 0.0, 0.0, 0.0, 0.0, 0.0, 0.0, 0.0, 0.0, 0.0, 0.0, 0.0, 0.0, 0.0, 0.0, 0.0, 0.0, 0.0, 0.0, 0.0, 0.0, 0.0, 0.0, 0.0, 0.0, 0.0, 0.0, 0.0, 0.0, 0.0, 0.0, 0.0, 0.0, 0.0, 0.0, 0.0, 0.0, 0.0, 0.0, 0.0, 0.0, 0.0, 0.0, 0.0, 0.0, 0.0, 0.0, 0.0, 0.0, 0.0, 0.0, 0.0, 0.0, 0.0, 0.0, 0.0, 0.0, 0.0, 0.0, 0.0, 0.0, 0.0, 0.0, 0.0, 0.0, 0.0, 0.0, 0.0, 0.0, 0.0, 0.0, 0.0, 0.0, 0.0, 0.0, 0.0, 0.0, 0.0, 0.0, 0.0, 0.0, 0.0, 0.0, 0.0, 0.0, 0.0, 0.0, 0.0, 0.0, 0.0, 0.0, 0.0, 0.0, 0.0, 0.0, 0.0, 0.0, 0.0, 0.0, 0.0, 0.0, 0.0, 0.0, 0.0, 0.0, 0.0, 0.0, 0.0, 0.0, 0.0, 0.0, 0.0, 0.0, 0.0, 0.0, 0.0, 0.0, 0.0, 0.0, 0.0, 0.0, 0.0, 0.0, 0.0, 0.0, 0.0, 0.0, 0.0, 0.0, 0.0, 0.0, 0.0, 0.0, 0.0, 0.0, 0.0, 0.0, 0.0, 0.0, 0.0, 0.0, 0.0, 0.0, 0.0, 0.0, 0.0, 0.0, 0.0, 0.0, 0.0, 0.0, 0.0, 0.0, 0.0, 0.0, 0.0, 0.0, 0.0, 0.0, 0.0, 0.0, 0.0, 0.0, 0.0, 0.0, 0.0, 0.0, 0.0, 0.0, 0.0, 0.0, 0.0, 0.0, 0.0, 0.0, 0.0, 0.0, 0.0, 0.0, 0.0, 0.0, 0.0, 0.0, 0.0, 0.0, 0.0, 0.0, 0.0, 0.0, 0.0, 0.0, 0.0, 0.0, 0.0, 0.0, 0.0, 0.0, 0.0, 0.0, 0.0, 0.0, 0.0, 0.0, 0.0, 0.0, 0.0, 0.0, 0.0, 0.0, 0.0, 0.0, 0.0, 0.0, 0.0, 0.0, 0.0, 0.0, 0.0, 0.0, 0.0, 0.0, 0.0, 0.0, 0.0, 0.0, 0.0, 0.0, 0.0, 0.0, 0.0, 0.0, 0.0, 0.0, 0.0, 0.0, 0.0, 0.0, 0.0, 0.0, 0.0, 0.0, 0.0, 0.0, 0.0, 0.0, 0.0, 0.0, 0.0, 0.0, 0.0, 0.0, 0.0, 0.0, 0.0, 0.0, 0.0, 0.0, 0.0, 0.0, 0.0, 0.0, 0.0, 0.0, 0.0, 0.0, 0.0, 0.0, 0.0, 0.0, 0.0, 0.0, 0.0, 0.0, 0.0, 0.0, 0.0, 0.0, 0.0, 0.0, 0.0, 0.0, 0.0, 0.0, 0.0, 0.0, 0.0, 0.0, 0.0, 0.0, 0.0, 0.0, 0.0, 0.0, 0.0, 0.0, 0.0, 0.0, 0.0, 0.0, 0.0, 0.0, 0.0, 0.0, 0.0, 0.0, 0.0, 0.0, 0.0, 0.0, 0.0, 0.0, 0.0, 0.0, 0.0, 0.0, 0.0, 0.0, 0.0, 0.0, 0.0, 0.0, 0.0, 0.0, 0.0, 0.0, 0.0, 0.0, 0.0, 0.0, 0.0, 0.0, 0.0, 0.0, 0.0, 0.0, 0.0, 0.0, 0.0, 0.0, 0.0, 0.0, 0.0, 0.0, 0.0, 0.0, 0.0, 0.0, 0.0, 0.0, 0.0, 0.0, 0.0, 0.0, 0.0, 0.0, 0.0, 0.0, 0.0, 0.0, 0.0, 0.0, 0.0, 0.0, 0.0, 0.0, 0.0, 0.0, 0.0, 0.0, 0.0, 0.0, 0.0, 0.0, 0.0, 0.0, 0.0, 0.0, 0.0, 0.0, 0.0, 0.0, 0.0, 0.0, 0.0, 0.0, 0.0, 0.0, 0.0, 0.0, 0.0, 0.0, 0.0, 0.0, 0.0, 0.0, 0.0, 0.0, 0.0, 0.0, 0.0, 0.0, 0.0, 0.0, 0.0, 0.0, 0.0, 0.0, 0.0, 0.0, 0.0, 0.0, 0.0, 0.0, 0.0, 0.0, 0.0, 0.0, 0.0, 0.0, 0.0, 0.0, 0.0, 0.0, 0.0, 0.0, 0.0, 0.0, 0.0, 0.0, 0.0, 0.0, 0.0, 0.0, 0.0, 0.0, 0.0, 0.0, 0.0, 0.0, 0.0, 0.0, 0.0, 0.0, 0.0, 0.0, 0.0, 0.0, 0.0, 0.0, 0.0, 0.0, 0.0, 0.0, 0.0, 0.0, 0.0, 0.0, 0.0, 0.0, 0.0, 0.0, 0.0, 0.0, 0.0, 0.0, 0.0, 0.0, 0.0, 0.0, 0.0, 0.0, 0.0, 0.0, 0.0, 0.0, 0.0, 0.0, 0.0, 0.0, 0.0, 0.0, 0.0, 0.0, 0.0, 0.0, 0.0, 0.0, 0.0, 0.0, 0.0, 0.0, 0.0, 0.0, 0.0, 0.0, 0.0, 0.0, 0.0, 0.0, 0.0, 0.0, 0.0, 0.0, 0.0, 0.0, 0.0, 0.0, 0.0, 0.0, 0.0, 0.0, 0.0, 0.0, 0.0, 0.0, 0.0, 0.0, 0.0, 0.0, 0.0, 0.0, 0.0, 0.0, 0.0, 0.0, 0.0, 0.0, 0.0, 0.0, 0.0, 0.0, 0.0, 0.0, 0.0, 0.0, 0.0, 0.0, 0.0, 0.0, 0.0, 0.0, 0.0, 0.0, 0.0, 0.0, 0.0, 0.0, 0.0, 0.0, 0.0, 0.0, 0.0, 0.0, 0.0, 0.0, 0.0, 0.0, 0.0, 0.0, 0.0, 0.0, 0.0, 0.0, 0.0, 0.0, 0.0, 0.0, 0.0, 0.0, 0.0, 0.0, 0.0, 0.0, 0.0, 0.0, 0.0, 0.0, 0.0, 0.0, 0.0, 0.0, 0.0, 0.0, 0.0, 0.0, 0.0, 0.0, 0.0, 0.0, 0.0, 0.0, 0.0, 0.0, 0.0, 0.0, 0.0, 0.0, 0.0, 0.0, 0.0, 0.0, 0.0, 0.0, 0.0, 0.0, 0.0, 0.0, 0.0, 0.0, 0.0, 0.0, 0.0, 0.0, 0.0, 0.0, 0.0, 0.0, 0.0, 0.0, 0.0, 0.0, 0.0, 0.0, 0.0, 0.0, 0.0, 0.0, 0.0, 0.0, 0.0, 0.0, 0.0, 0.0, 0.0, 0.0, 0.0, 0.0, 0.0, 0.0, 0.0, 0.0, 0.0, 0.0, 0.0, 0.0, 0.0, 0.0, 0.0, 0.0, 0.0, 0.0, 0.0, 0.0, 0.0, 0.0, 0.0, 0.0, 0.0, 0.0, 0.0, 0.0, 0.0, 0.0, 0.0, 0.0, 0.0, 0.0, 0.0, 0.0, 0.0, 0.0, 0.0, 0.0, 0.0, 0.0, 0.0, 0.0, 0.0, 0.0, 0.0, 0.0, 0.0, 0.0, 0.0, 0.0, 0.0, 0.0, 0.0, 0.0, 0.0, 0.0, 0.0, 0.0, 0.0, 0.0, 0.0, 0.0, 0.0, 0.0, 0.0, 0.0, 0.0, 0.0, 0.0, 0.0, 0.0, 0.0, 0.0, 0.0, 0.0, 0.0, 0.0, 0.0, 0.0, 0.0, 0.0, 0.0, 0.0, 0.0, 0.0, 0.0, 0.0, 0.0, 0.0, 0.0, 0.0, 0.0, 0.0, 0.0, 0.0, 0.0, 0.0, 0.0, 0.0, 0.0, 0.0, 0.0, 0.0, 0.0, 0.0, 0.0, 0.0, 0.0, 0.0, 0.0, 0.0, 0.0, 0.0, 0.0, 0.0, 0.0, 0.0, 0.0, 0.0, 0.0, 0.0, 0.0, 0.0, 0.0, 0.0, 0.0, 0.0, 0.0, 0.0, 0.0, 0.0, 0.0, 0.0, 0.0, 0.0, 0.0, 0.0, 0.0, 0.0, 0.0, 0.0, 0.0, 0.0, 0.0, 0.0, 0.0, 0.0, 0.0, 0.0, 0.0, 0.0, 0.0, 0.0, 0.0, 0.0, 0.0, 0.0, 0.0, 0.0, 0.0, 0.0, 0.0, 0.0, 0.0, 0.0, 0.0, 0.0, 0.0, 0.0, 0.0, 0.0, 0.0, 0.0, 0.0, 0.0, 0.0, 0.0, 0.0, 0.0, 0.0, 0.0, 0.0, 0.0, 0.0, 0.0, 0.0, 0.0, 0.0, 0.0, 0.0, 0.0, 0.0, 0.0, 0.0, 0.0, 0.0, 0.0, 0.0, 0.0, 0.0, 0.0, 0.0, 0.0, 0.0, 0.0, 0.0, 0.0, 0.0, 0.0, 0.0, 0.0, 0.0, 0.0, 0.0, 0.0, 0.0, 0.0, 0.0, 0.0, 0.0, 0.0, 0.0, 0.0, 0.0, 0.0, 0.0, 0.0, 0.0, 0.0, 0.0, 0.0, 0.0, 0.0, 0.0, 0.0, 0.0, 0.0, 0.0, 0.0, 0.0, 0.0, 0.0, 0.0, 0.0, 0.0, 0.0, 0.0, 0.0, 0.0, 0.0, 0.0, 0.0, 0.0, 0.0, 0.0, 0.0, 0.0, 0.0, 0.0, 0.0, 0.0, 0.0, 0.0, 0.0, 0.0, 0.0, 0.0, 0.0, 0.0, 0.0, 0.0, 0.0, 0.0, 0.0, 0.0, 0.0, 0.0, 0.0, 0.0, 0.0, 0.0, 0.0, 0.0, 0.0, 0.0, 0.0, 0.0, 0.0, 0.0, 0.0, 0.0, 0.0, 0.0, 0.0, 0.0, 0.0, 0.0, 0.0, 0.0, 0.0, 0.0, 0.0, 0.0, 0.0, 0.0, 0.0, 0.0, 0.0, 0.0, 0.0, 0.0, 0.0, 0.0, 0.0, 0.0, 0.0, 0.0, 0.0, 0.0, 0.0, 0.0, 0.0, 0.0, 0.0, 0.0, 0.0, 0.0, 0.0, 0.0, 0.0, 0.0, 0.0, 0.0, 0.0, 0.0, 0.0, 0.0, 0.0, 0.0, 0.0, 0.0, 0.0, 0.0, 0.0, 0.0, 0.0, 0.0, 0.0, 0.0, 0.0, 0.0, 0.0, 0.0, 0.0, 0.0, 0.0, 0.0, 0.0, 0.0, 0.0, 0.0, 0.0, 0.0, 0.0, 0.0, 0.0, 0.0, 0.0, 0.0, 0.0, 0.0, 0.0, 0.0, 0.0, 0.0, 0.0, 0.0, 0.0, 0.0, 0.0, 0.0, 0.0, 0.0, 0.0, 0.0, 0.0, 0.0, 0.0, 0.0, 0.0, 0.0, 0.0, 0.0, 0.0, 0.0, 0.0, 0.0, 0.0, 0.0, 0.0, 0.0, 0.0, 0.0, 0.0, 0.0, 0.0, 0.0, 0.0, 0.0, 0.0, 0.0, 0.0, 0.0, 0.0, 0.0, 0.0, 0.0, 0.0, 0.0, 0.0, 0.0, 0.0, 0.0, 0.0, 0.0, 0.0, 0.0, 0.0, 0.0, 0.0, 0.0, 0.0, 0.0, 0.0, 0.0, 0.0, 0.0, 0.0, 0.0, 0.0, 0.0, 0.0, 0.0, 0.0, 0.0, 0.0, 0.0, 0.0, 0.0, 0.0, 0.0, 0.0, 0.0, 0.0, 0.0, 0.0, 0.0, 0.0, 0.0, 0.0, 0.0, 0.0, 0.0, 0.0, 0.0, 0.0, 0.0, 0.0, 0.0, 0.0, 0.0, 0.0, 0.0, 0.0, 0.0, 0.0, 0.0, 0.0, 0.0, 0.0, 0.0, 0.0, 0.0, 0.0, 0.0, 0.0, 0.0, 0.0, 0.0, 0.0, 0.0, 0.0, 0.0, 0.0, 0.0, 0.0, 0.0, 0.0, 0.0, 0.0, 0.0, 0.0, 0.0, 0.0, 0.0, 0.0, 0.0, 0.0, 0.0, 0.0, 0.0, 0.0, 0.0, 0.0, 0.0, 0.0, 0.0, 0.0, 0.0, 0.0, 0.0, 0.0, 0.0, 0.0, 0.0, 0.0, 0.0, 0.0, 0.0, 0.0, 0.0, 0.0, 0.0, 0.0, 0.0, 0.0, 0.0, 0.0, 0.0, 0.0, 0.0, 0.0, 0.0, 0.0, 0.0, 0.0, 0.0, 0.0, 0.0, 0.0, 0.0, 0.0, 0.0, 0.0, 0.0, 0.0, 0.0, 0.0, 0.0, 0.0, 0.0, 0.0, 0.0, 0.0, 0.0, 0.0, 0.0, 0.0, 0.0, 0.0, 0.0, 0.0, 0.0, 0.0, 0.0, 0.0, 0.0, 0.0, 0.0, 0.0, 0.0, 0.0, 0.0, 0.0, 0.0, 0.0, 0.0, 0.0, 0.0, 0.0, 0.0, 0.0, 0.0, 0.0, 0.0, 0.0, 0.0, 0.0, 0.0, 0.0, 0.0, 0.0, 0.0, 0.0, 0.0, 0.0, 0.0, 0.0, 0.0, 0.0, 0.0, 0.0, 0.0, 0.0, 0.0, 0.0, 0.0, 0.0, 0.0, 0.0, 0.0, 0.0, 0.0, 0.0, 0.0, 0.0, 0.0, 0.0, 0.0, 0.0, 0.0, 0.0, 0.0, 0.0, 0.0, 0.0, 0.0, 0.0, 0.0, 0.0, 0.0, 0.0, 0.0, 0.0, 0.0, 0.0, 0.0, 0.0, 0.0, 0.0, 0.0, 0.0, 0.0, 0.0, 0.0, 0.0, 0.0, 0.0, 0.0, 0.0, 0.0, 0.0, 0.0, 0.0, 0.0, 0.0, 0.0, 0.0, 0.0, 0.0, 0.0, 0.0, 0.0, 0.0, 0.0, 0.0, 0.0, 0.0, 0.0, 0.0, 0.0, 0.0, 0.0, 0.0, 0.0, 0.0, 0.0, 0.0, 0.0, 0.0, 0.0, 0.0, 0.0, 0.0, 0.0, 0.0, 0.0, 0.0, 0.0, 0.0, 0.0, 0.0, 0.0, 0.0, 0.0, 0.0, 0.0, 0.0, 0.0, 0.0, 0.0, 0.0, 0.0, 0.0, 0.0, 0.0, 0.0, 0.0, 0.0, 0.0, 0.0, 0.0, 0.0, 0.0, 0.0, 0.0, 0.0, 0.0, 0.0, 0.0, 0.0, 0.0, 0.0, 0.0, 0.0, 0.0, 0.0, 0.0, 0.0, 0.0, 0.0, 0.0, 0.0, 0.0, 0.0, 0.0, 0.0, 0.0, 0.0, 0.0, 0.0, 0.0, 0.0, 0.0, 0.0, 0.0, 0.0, 0.0, 0.0, 0.0, 0.0, 0.0, 0.0, 0.0, 0.0, 0.0, 0.0, 0.0, 0.0, 0.0, 0.0, 0.0, 0.0, 0.0, 0.0, 0.0, 0.0, 0.0, 0.0, 0.0, 0.0, 0.0, 0.0, 0.0, 0.0, 0.0, 0.0, 0.0, 0.0, 0.0, 0.0, 0.0, 0.0, 0.0, 0.0, 0.0, 0.0, 0.0, 0.0, 0.0, 0.0, 0.0, 0.0, 0.0, 0.0, 0.0, 0.0, 0.0, 0.0, 0.0, 0.0, 0.0, 0.0, 0.0, 0.0, 0.0, 0.0, 0.0, 0.0, 0.0, 0.0, 0.0, 0.0, 0.0, 0.0, 0.0, 0.0, 0.0, 0.0, 0.0, 0.0, 0.0, 0.0, 0.0, 0.0, 0.0, 0.0, 0.0, 0.0, 0.0, 0.0, 0.0, 0.0, 0.0, 0.0, 0.0, 0.0, 0.0, 0.0, 0.0, 0.0, 0.0, 0.0, 0.0, 0.0, 0.0, 0.0, 0.0, 0.0, 0.0, 0.0, 0.0, 0.0, 0.0, 0.0, 0.0, 0.0, 0.0, 0.0, 0.0, 0.0, 0.0, 0.0, 0.0, 0.0, 0.0, 0.0, 0.0, 0.0, 0.0, 0.0, 0.0, 0.0, 0.0, 0.0, 0.0, 0.0, 0.0, 0.0, 0.0, 0.0, 0.0, 0.0, 0.0, 0.0, 0.0, 0.0, 0.0, 0.0, 0.0, 0.0, 0.0, 0.0, 0.0, 0.0, 0.0, 0.0, 0.0, 0.0, 0.0, 0.0, 0.0, 0.0, 0.0, 0.0, 0.0, 0.0, 0.0, 0.0, 0.0, 0.0, 0.0, 0.0, 0.0, 0.0, 0.0, 0.0, 0.0, 0.0, 0.0, 0.0, 0.0, 0.0, 0.0, 0.0, 0.0, 0.0, 0.0, 0.0, 0.0, 0.0, 0.0, 0.0, 0.0, 0.0, 0.0, 0.0, 0.0, 0.0, 0.0, 0.0, 0.0, 0.0, 0.0, 0.0, 0.0, 0.0, 0.0, 0.0, 0.0, 0.0, 0.0, 0.0, 0.0, 0.0, 0.0, 0.0, 0.0, 0.0, 0.0, 0.0, 0.0, 0.0, 0.0, 0.0, 0.0, 0.0, 0.0, 0.0, 0.0, 0.0, 0.0, 0.0, 0.0, 0.0, 0.0, 0.0, 0.0, 0.0, 0.0, 0.0, 0.0, 0.0, 0.0, 0.0, 0.0, 0.0, 0.0, 0.0, 0.0, 0.0, 0.0, 0.0, 0.0, 0.0, 0.0, 0.0, 0.0, 0.0, 0.0, 0.0, 0.0, 0.0, 0.0, 0.0, 0.0, 0.0, 0.0, 0.0, 0.0, 0.0, 0.0, 0.0, 0.0, 0.0, 0.0, 0.0, 0.0, 0.0, 0.0, 0.0, 0.0, 0.0, 0.0, 0.0, 0.0, 0.0, 0.0, 0.0, 0.0, 0.0, 0.0, 0.0, 0.0, 0.0, 0.0, 0.0, 0.0, 0.0, 0.0, 0.0, 0.0, 0.0, 0.0, 0.0, 0.0, 0.0, 0.0, 0.0, 0.0, 0.0, 0.0, 0.0, 0.0, 0.0, 0.0, 0.0, 0.0, 0.0, 0.0, 0.0, 0.0, 0.0, 0.0, 0.0, 0.0, 0.0, 0.0, 0.0, 0.0, 0.0, 0.0, 0.0, 0.0, 0.0, 0.0, 0.0, 0.0, 0.0, 0.0, 0.0, 0.0, 0.0, 0.0, 0.0, 0.0, 0.0, 0.0, 0.0, 0.0, 0.0, 0.0, 0.0, 0.0, 0.0, 0.0, 0.0, 0.0, 0.0, 0.0, 0.0, 0.0, 0.0, 0.0, 0.0, 0.0, 0.0, 0.0, 0.0, 0.0, 0.0, 0.0, 0.0, 0.0, 0.0, 0.0, 0.0, 0.0, 0.0, 0.0, 0.0, 0.0, 0.0, 0.0, 0.0, 0.0, 0.0, 0.0, 0.0, 0.0, 0.0, 0.0, 0.0, 0.0, 0.0, 0.0, 0.0, 0.0, 0.0, 0.0, 0.0, 0.0, 0.0, 0.0, 0.0, 0.0, 0.0, 0.0, 0.0, 0.0, 0.0, 0.0, 0.0, 0.0, 0.0, 0.0, 0.0, 0.0, 0.0, 0.0, 0.0, 0.0, 0.0, 0.0, 0.0, 0.0, 0.0, 0.0, 0.0, 0.0, 0.0, 0.0, 0.0, 0.0, 0.0, 0.0, 0.0, 0.0, 0.0, 0.0, 0.0, 0.0, 0.0, 0.0, 0.0, 0.0, 0.0, 0.0, 0.0, 0.0, 0.0, 0.0, 0.0, 0.0, 0.0, 0.0, 0.0, 0.0, 0.0, 0.0, 0.0, 0.0, 0.0, 0.0, 0.0, 0.0, 0.0, 0.0, 0.0, 0.0, 0.0, 0.0, 0.0, 0.0, 0.0, 0.0, 0.0, 0.0, 0.0, 0.0, 0.0, 0.0, 0.0, 0.0, 0.0, 0.0, 0.0, 0.0, 0.0, 0.0, 0.0, 0.0, 0.0, 0.0, 0.0, 0.0, 0.0, 0.0, 0.0, 0.0, 0.0, 0.0, 0.0, 0.0, 0.0, 0.0, 0.0, 0.0, 0.0, 0.0, 0.0, 0.0, 0.0, 0.0, 0.0, 0.0, 0.0, 0.0, 0.0, 0.0, 0.0, 0.0, 0.0, 0.0, 0.0, 0.0, 0.0, 0.0, 0.0, 0.0, 0.0, 0.0, 0.0, 0.0, 0.0, 0.0, 0.0, 0.0, 0.0, 0.0, 0.0, 0.0, 0.0, 0.0, 0.0, 0.0, 0.0, 0.0, 0.0, 0.0, 0.0, 0.0, 0.0, 0.0, 0.0, 0.0, 0.0, 0.0, 0.0, 0.0, 0.0, 0.0, 0.0, 0.0, 0.0, 0.0, 0.0, 0.0, 0.0, 0.0, 0.0, 0.0, 0.0, 0.0, 0.0, 0.0, 0.0, 0.0, 0.0, 0.0, 0.0, 0.0, 0.0, 0.0, 0.0, 0.0, 0.0, 0.0, 0.0, 0.0, 0.0, 0.0, 0.0, 0.0, 0.0, 0.0, 0.0, 0.0, 0.0, 0.0, 0.0, 0.0, 0.0, 0.0, 0.0, 0.0, 0.0, 0.0, 0.0, 0.0, 0.0, 0.0, 0.0, 0.0, 0.0, 0.0, 0.0, 0.0, 0.0, 0.0, 0.0, 0.0, 0.0, 0.0, 0.0, 0.0, 0.0, 0.0, 0.0, 0.0, 0.0, 0.0, 0.0, 0.0, 0.0, 0.0, 0.0, 0.0, 0.0, 0.0, 0.0, 0.0, 0.0, 0.0, 0.0, 0.0, 0.0, 0.0, 0.0, 0.0, 0.0, 0.0, 0.0, 0.0, 0.0, 0.0, 0.0, 0.0, 0.0, 0.0, 0.0, 0.0, 0.0, 0.0, 0.0, 0.0, 0.0, 0.0, 0.0, 0.0, 0.0, 0.0, 0.0, 0.0, 0.0, 0.0, 0.0, 0.0, 0.0, 0.0, 0.0, 0.0, 0.0, 0.0, 0.0, 0.0, 0.0, 0.0, 0.0, 0.0, 0.0, 0.0, 0.0, 0.0, 0.0, 0.0, 0.0, 0.0, 0.0, 0.0, 0.0, 0.0, 0.0, 0.0, 0.0, 0.0, 0.0, 0.0, 0.0, 0.0, 0.0, 0.0, 0.0, 0.0, 0.0, 0.0, 0.0, 0.0, 0.0, 0.0, 0.0, 0.0, 0.0, 0.0, 0.0, 0.0, 0.0, 0.0, 0.0, 0.0, 0.0, 0.0, 0.0, 0.0, 0.0, 0.0, 0.0, 0.0, 0.0, 0.0, 0.0, 0.0, 0.0, 0.0, 0.0, 0.0, 0.0, 0.0, 0.0, 0.0, 0.0, 0.0, 0.0, 0.0, 0.0, 0.0, 0.0, 0.0, 0.0, 0.0, 0.0, 0.0, 0.0, 0.0, 0.0, 0.0, 0.0, 0.0, 0.0, 0.0, 0.0, 0.0, 0.0, 0.0, 0.0, 0.0, 0.0, 0.0, 0.0, 0.0, 0.0, 0.0, 0.0, 0.0, 0.0, 0.0, 0.0, 0.0, 0.0, 0.0, 0.0, 0.0, 0.0, 0.0, 0.0, 0.0, 0.0, 0.0, 0.0, 0.0, 0.0, 0.0, 0.0, 0.0, 0.0, 0.0, 0.0, 0.0, 0.0, 0.0, 0.0, 0.0, 0.0, 0.0, 0.0, 0.0, 0.0, 0.0, 0.0, 0.0, 0.0, 0.0, 0.0, 0.0, 0.0, 0.0, 0.0, 0.0, 0.0, 0.0, 0.0, 0.0, 0.0, 0.0, 0.0, 0.0, 0.0, 0.0, 0.0, 0.0, 0.0, 0.0, 0.0, 0.0, 0.0, 0.0, 0.0, 0.0, 0.0, 0.0, 0.0, 0.0, 0.0, 0.0, 0.0, 0.0, 0.0, 0.0, 0.0, 0.0, 0.0, 0.0, 0.0, 0.0, 0.0, 0.0, 0.0, 0.0, 0.0, 0.0, 0.0, 0.0, 0.0, 0.0, 0.0, 0.0, 0.0, 0.0, 0.0, 0.0, 0.0, 0.0, 0.0, 0.0, 0.0, 0.0, 0.0, 0.0, 0.0, 0.0, 0.0, 0.0, 0.0, 0.0, 0.0, 0.0, 0.0, 0.0, 0.0, 0.0, 0.0, 0.0, 0.0, 0.0, 0.0, 0.0, 0.0, 0.0, 0.0, 0.0, 0.0, 0.0, 0.0, 0.0, 0.0, 0.0, 0.0, 0.0, 0.0, 0.0, 0.0, 0.0, 0.0, 0.0, 0.0, 0.0, 0.0, 0.0, 0.0, 0.0, 0.0, 0.0, 0.0, 0.0, 0.0, 0.0, 0.0, 0.0, 0.0, 0.0, 0.0, 0.0, 0.0, 0.0, 0.0, 0.0, 0.0, 0.0, 0.0, 0.0, 0.0, 0.0, 0.0, 0.0, 0.0, 0.0, 0.0, 0.0, 0.0, 0.0, 0.0, 0.0, 0.0, 0.0, 0.0, 0.0, 0.0, 0.0, 0.0, 0.0, 0.0, 0.0, 0.0, 0.0, 0.0, 0.0, 0.0, 0.0, 0.0, 0.0, 0.0, 0.0, 0.0, 0.0, 0.0, 0.0, 0.0, 0.0, 0.0, 0.0, 0.0, 0.0, 0.0, 0.0, 0.0, 0.0, 0.0, 0.0, 0.0, 0.0, 0.0, 0.0, 0.0, 0.0, 0.0, 0.0, 0.0, 0.0, 0.0, 0.0, 0.0, 0.0, 0.0, 0.0, 0.0, 0.0, 0.0, 0.0, 0.0, 0.0, 0.0, 0.0, 0.0, 0.0, 0.0, 0.0, 0.0, 0.0, 0.0, 0.0, 0.0, 0.0, 0.0, 0.0, 0.0, 0.0, 0.0, 0.0, 0.0, 0.0, 0.0, 0.0, 0.0, 0.0, 0.0, 0.0, 0.0, 0.0, 0.0, 0.0, 0.0, 0.0, 0.0, 0.0, 0.0, 0.0, 0.0, 0.0, 0.0, 0.0, 0.0, 0.0, 0.0, 0.0, 0.0, 0.0, 0.0, 0.0, 0.0, 0.0, 0.0, 0.0, 0.0, 0.0, 0.0, 0.0, 0.0, 0.0, 0.0, 0.0, 0.0, 0.0, 0.0, 0.0, 0.0, 0.0, 0.0, 0.0, 0.0, 0.0, 0.0, 0.0, 0.0, 0.0, 0.0, 0.0, 0.0, 0.0, 0.0, 0.0, 0.0, 0.0, 0.0, 0.0, 0.0, 0.0, 0.0, 0.0, 0.0, 0.0, 0.0, 0.0, 0.0, 0.0, 0.0, 0.0, 0.0, 0.0, 0.0, 0.0, 0.0, 0.0, 0.0, 0.0, 0.0, 0.0, 0.0, 0.0, 0.0, 0.0, 0.0, 0.0, 0.0, 0.0, 0.0, 0.0, 0.0, 0.0, 0.0, 0.0, 0.0, 0.0, 0.0, 0.0, 0.0, 0.0, 0.0, 0.0, 0.0, 0.0, 0.0, 0.0, 0.0, 0.0, 0.0, 0.0, 0.0, 0.0, 0.0, 0.0, 0.0, 0.0, 0.0, 0.0, 0.0, 0.0, 0.0, 0.0, 0.0, 0.0, 0.0, 0.0, 0.0, 0.0, 0.0, 0.0, 0.0, 0.0, 0.0, 0.0, 0.0, 0.0, 0.0, 0.0, 0.0, 0.0, 0.0, 0.0, 0.0, 0.0, 0.0, 0.0, 0.0, 0.0, 0.0, 0.0, 0.0, 0.0, 0.0, 0.0, 0.0, 0.0, 0.0, 0.0, 0.0, 0.0, 0.0, 0.0, 0.0, 0.0, 0.0, 0.0, 0.0, 0.0, 0.0, 0.0, 0.0, 0.0, 0.0, 0.0, 0.0, 0.0, 0.0, 0.0, 0.0, 0.0, 0.0, 0.0, 0.0, 0.0, 0.0, 0.0, 0.0, 0.0, 0.0, 0.0, 0.0, 0.0, 0.0, 0.0, 0.0, 0.0, 0.0, 0.0, 0.0, 0.0, 0.0, 0.0, 0.0, 0.0, 0.0, 0.0, 0.0, 0.0, 0.0, 0.0, 0.0, 0.0, 0.0, 0.0, 0.0, 0.0, 0.0, 0.0, 0.0, 0.0, 0.0, 0.0, 0.0, 0.0, 0.0, 0.0, 0.0, 0.0, 0.0, 0.0, 0.0, 0.0, 0.0, 0.0, 0.0, 0.0, 0.0, 0.0, 0.0, 0.0, 0.0, 0.0, 0.0, 0.0, 0.0, 0.0, 0.0, 0.0, 0.0, 0.0, 0.0, 0.0, 0.0, 0.0, 0.0, 0.0, 0.0, 0.0, 0.0, 0.0, 0.0, 0.0, 0.0, 0.0, 0.0, 0.0, 0.0, 0.0, 0.0, 0.0, 0.0, 0.0, 0.0, 0.0, 0.0, 0.0, 0.0, 0.0, 0.0, 0.0, 0.0, 0.0, 0.0, 0.0, 0.0, 0.0, 0.0, 0.0, 0.0, 0.0, 0.0, 0.0, 0.0, 0.0, 0.0, 0.0, 0.0, 0.0, 0.0, 0.0, 0.0, 0.0, 0.0, 0.0, 0.0, 0.0, 0.0, 0.0, 0.0, 0.0, 0.0, 0.0, 0.0, 0.0, 0.0, 0.0, 0.0, 0.0, 0.0, 0.0, 0.0, 0.0, 0.0, 0.0, 0.0, 0.0, 0.0, 0.0, 0.0, 0.0, 0.0, 0.0, 0.0, 0.0, 0.0, 0.0, 0.0, 0.0, 0.0, 0.0, 0.0, 0.0, 0.0, 0.0, 0.0, 0.0, 0.0, 0.0, 0.0, 0.0, 0.0, 0.0, 0.0, 0.0, 0.0, 0.0, 0.0, 0.0, 0.0, 0.0, 0.0, 0.0, 0.0, 0.0, 0.0, 0.0, 0.0, 0.0, 0.0, 0.0, 0.0, 0.0, 0.0, 0.0, 0.0, 0.0, 0.0, 0.0, 0.0, 0.0, 0.0, 0.0, 0.0, 0.0, 0.0, 0.0, 0.0, 0.0, 0.0, 0.0, 0.0, 0.0, 0.0, 0.0, 0.0, 0.0, 0.0, 0.0, 0.0, 0.0, 0.0, 0.0, 0.0, 0.0, 0.0, 0.0, 0.0, 0.0, 0.0, 0.0, 0.0, 0.0, 0.0, 0.0, 0.0, 0.0, 0.0, 0.0, 0.0, 0.0, 0.0, 0.0, 0.0, 0.0, 0.0, 0.0, 0.0, 0.0, 0.0, 0.0, 0.0, 0.0, 0.0, 0.0, 0.0, 0.0, 0.0, 0.0, 0.0, 0.0, 0.0, 0.0, 0.0, 0.0, 0.0, 0.0, 0.0, 0.0, 0.0, 0.0, 0.0, 0.0, 0.0, 0.0, 0.0, 0.0, 0.0, 0.0, 0.0, 0.0, 0.0, 0.0, 0.0, 0.0, 0.0, 0.0, 0.0, 0.0, 0.0, 0.0, 0.0, 0.0, 0.0, 0.0, 0.0, 0.0, 0.0, 0.0, 0.0, 0.0, 0.0, 0.0, 0.0, 0.0, 0.0, 0.0, 0.0, 0.0, 0.0, 0.0, 0.0, 0.0, 0.0, 0.0, 0.0, 0.0, 0.0, 0.0, 0.0, 0.0, 0.0, 0.0, 0.0, 0.0, 0.0, 0.0, 0.0, 0.0, 0.0, 0.0, 0.0, 0.0, 0.0, 0.0, 0.0, 0.0, 0.0, 0.0, 0.0, 0.0, 0.0, 0.0, 0.0, 0.0, 0.0, 0.0, 0.0, 0.0, 0.0, 0.0, 0.0, 0.0, 0.0, 0.0, 0.0, 0.0, 0.0, 0.0, 0.0, 0.0, 0.0, 0.0, 0.0, 0.0, 0.0, 0.0, 0.0, 0.0, 0.0, 0.0, 0.0, 0.0, 0.0, 0.0, 0.0, 0.0, 0.0, 0.0, 0.0, 0.0, 0.0, 0.0, 0.0, 0.0, 0.0, 0.0, 0.0, 0.0, 0.0, 0.0, 0.0, 0.0, 0.0, 0.0, 0.0, 0.0, 0.0, 0.0, 0.0, 0.0, 0.0, 0.0, 0.0, 0.0, 0.0, 0.0, 0.0, 0.0, 0.0, 0.0, 0.0, 0.0, 0.0, 0.0, 0.0, 0.0, 0.0, 0.0, 0.0, 0.0, 0.0, 0.0, 0.0, 0.0, 0.0, 0.0, 0.0, 0.0, 0.0, 0.0, 0.0, 0.0, 0.0, 0.0, 0.0, 0.0, 0.0, 0.0, 0.0, 0.0, 0.0, 0.0, 0.0, 0.0, 0.0, 0.0, 0.0, 0.0, 0.0, 0.0, 0.0, 0.0, 0.0, 0.0, 0.0, 0.0, 0.0, 0.0, 0.0, 0.0, 0.0, 0.0, 0.0, 0.0, 0.0, 0.0, 0.0, 0.0, 0.0, 0.0, 0.0, 0.0, 0.0, 0.0, 0.0, 0.0, 0.0, 0.0, 0.0, 0.0, 0.0, 0.0, 0.0, 0.0, 0.0, 0.0, 0.0, 0.0, 0.0, 0.0, 0.0, 0.0, 0.0, 0.0, 0.0, 0.0, 0.0, 0.0, 0.0, 0.0, 0.0, 0.0, 0.0, 0.0, 0.0, 0.0, 0.0, 0.0, 0.0, 0.0, 0.0, 0.0, 0.0, 0.0, 0.0, 0.0, 0.0, 0.0, 0.0, 0.0, 0.0, 0.0, 0.0, 0.0, 0.0, 0.0, 0.0, 0.0, 0.0, 0.0, 0.0, 0.0, 0.0, 0.0, 0.0, 0.0, 0.0, 0.0, 0.0, 0.0, 0.0, 0.0, 0.0, 0.0, 0.0, 0.0, 0.0, 0.0, 0.0, 0.0, 0.0, 0.0, 0.0, 0.0, 0.0, 0.0, 0.0, 0.0, 0.0, 0.0, 0.0, 0.0, 0.0, 0.0, 0.0, 0.0, 0.0, 0.0, 0.0, 0.0, 0.0, 0.0, 0.0, 0.0, 0.0, 0.0, 0.0, 0.0, 0.0, 0.0, 0.0, 0.0, 0.0, 0.0, 0.0, 0.0, 0.0, 0.0, 0.0, 0.0, 0.0, 0.0, 0.0, 0.0, 0.0, 0.0, 0.0, 0.0, 0.0, 0.0, 0.0, 0.0, 0.0, 0.0, 0.0, 0.0, 0.0, 0.0, 0.0, 0.0, 0.0, 0.0, 0.0, 0.0, 0.0, 0.0, 0.0, 0.0, 0.0, 0.0, 0.0, 0.0, 0.0, 0.0, 0.0, 0.0, 0.0, 0.0, 0.0, 0.0, 0.0, 0.0, 0.0, 0.0, 0.0, 0.0, 0.0, 0.0, 0.0, 0.0, 0.0, 0.0, 0.0, 0.0, 0.0, 0.0, 0.0, 0.0, 0.0, 0.0, 0.0, 0.0, 0.0, 0.0, 0.0, 0.0, 0.0, 0.0, 0.0, 0.0, 0.0, 0.0, 0.0, 0.0, 0.0, 0.0, 0.0, 0.0, 0.0, 0.0, 0.0, 0.0, 0.0, 0.0, 0.0, 0.0, 0.0, 0.0, 0.0, 0.0, 0.0, 0.0, 0.0, 0.0, 0.0, 0.0, 0.0, 0.0, 0.0, 0.0, 0.0, 0.0, 0.0, 0.0, 0.0, 0.0, 0.0, 0.0, 0.0, 0.0, 0.0, 0.0, 0.0, 0.0, 0.0, 0.0, 0.0, 0.0, 0.0, 0.0, 0.0, 0.0, 0.0, 0.0, 0.0, 0.0, 0.0, 0.0, 0.0, 0.0, 0.0, 0.0, 0.0, 0.0, 0.0, 0.0, 0.0, 0.0, 0.0, 0.0, 0.0, 0.0, 0.0, 0.0, 0.0, 0.0, 0.0, 0.0, 0.0, 0.0, 0.0, 0.0, 0.0, 0.0, 0.0, 0.0, 0.0, 0.0, 0.0, 0.0, 0.0, 0.0, 0.0, 0.0, 0.0, 0.0, 0.0, 0.0, 0.0, 0.0, 0.0, 0.0, 0.0, 0.0, 0.0, 0.0, 0.0, 0.0, 0.0, 0.0, 0.0, 0.0, 0.0, 0.0, 0.0, 0.0, 0.0, 0.0, 0.0, 0.0, 0.0, 0.0, 0.0, 0.0, 0.0, 0.0, 0.0, 0.0, 0.0, 0.0, 0.0, 0.0, 0.0, 0.0, 0.0, 0.0, 0.0, 0.0, 0.0, 0.0, 0.0, 0.0, 0.0, 0.0, 0.0, 0.0, 0.0, 0.0, 0.0, 0.0, 0.0, 0.0, 0.0, 0.0, 0.0, 0.0, 0.0, 0.0, 0.0, 0.0, 0.0, 0.0, 0.0, 0.0, 0.0, 0.0, 0.0, 0.0, 0.0, 0.0, 0.0, 0.0, 0.0, 0.0, 0.0, 0.0, 0.0, 0.0, 0.0, 0.0, 0.0, 0.0, 0.0, 0.0, 0.0, 0.0, 0.0, 0.0, 0.0, 0.0, 0.0, 0.0, 0.0, 0.0, 0.0, 0.0, 0.0, 0.0, 0.0, 0.0, 0.0, 0.0, 0.0, 0.0, 0.0, 0.0, 0.0, 0.0, 0.0, 0.0, 0.0, 0.0, 0.0, 0.0, 0.0, 0.0, 0.0, 0.0, 0.0, 0.0, 0.0, 0.0, 0.0, 0.0, 0.0, 0.0, 0.0, 0.0, 0.0, 0.0, 0.0, 0.0, 0.0, 0.0, 0.0, 0.0, 0.0, 0.0, 0.0, 0.0, 0.0, 0.0, 0.0, 0.0, 0.0, 0.0, 0.0, 0.0, 0.0, 0.0, 0.0, 0.0, 0.0, 0.0, 0.0, 0.0, 0.0, 0.0, 0.0, 0.0, 0.0, 0.0, 0.0, 0.0, 0.0, 0.0, 0.0, 0.0, 0.0, 0.0, 0.0, 0.0, 0.0, 0.0, 0.0, 0.0, 0.0, 0.0, 0.0, 0.0, 0.0, 0.0, 0.0, 0.0, 0.0, 0.0, 0.0, 0.0, 0.0, 0.0, 0.0, 0.0, 0.0, 0.0, 0.0, 0.0, 0.0, 0.0, 0.0, 0.0, 0.0, 0.0, 0.0, 0.0, 0.0, 0.0, 0.0, 0.0, 0.0, 0.0, 0.0, 0.0, 0.0, 0.0, 0.0, 0.0, 0.0, 0.0, 0.0, 0.0, 0.0, 0.0, 0.0, 0.0, 0.0, 0.0, 0.0, 0.0, 0.0, 0.0, 0.0, 0.0, 0.0, 0.0, 0.0, 0.0, 0.0, 0.0, 0.0, 0.0, 0.0, 0.0, 0.0, 0.0, 0.0, 0.0, 0.0, 0.0, 0.0, 0.0, 0.0, 0.0, 0.0, 0.0, 0.0, 0.0, 0.0, 0.0, 0.0, 0.0, 0.0, 0.0, 0.0, 0.0, 0.0, 0.0, 0.0, 0.0, 0.0, 0.0, 0.0, 0.0, 0.0, 0.0, 0.0, 0.0, 0.0, 0.0, 0.0, 0.0, 0.0, 0.0, 0.0, 0.0, 0.0, 0.0, 0.0, 0.0, 0.0, 0.0, 0.0, 0.0, 0.0, 0.0, 0.0, 0.0, 0.0, 0.0, 0.0, 0.0, 0.0, 0.0, 0.0, 0.0, 0.0, 0.0, 0.0, 0.0, 0.0, 0.0, 0.0, 0.0, 0.0, 0.0, 0.0, 0.0, 0.0, 0.0, 0.0, 0.0, 0.0, 0.0, 0.0, 0.0, 0.0, 0.0, 0.0, 0.0, 0.0, 0.0, 0.0, 0.0, 0.0, 0.0, 0.0, 0.0, 0.0, 0.0, 0.0, 0.0, 0.0, 0.0, 0.0, 0.0, 0.0, 0.0, 0.0, 0.0, 0.0, 0.0, 0.0, 0.0, 0.0, 0.0, 0.0, 0.0, 0.0, 0.0, 0.0, 0.0, 0.0, 0.0, 0.0, 0.0, 0.0, 0.0, 0.0, 0.0, 0.0, 0.0, 0.0, 0.0, 0.0, 0.0, 0.0, 0.0, 0.0, 0.0, 0.0, 0.0, 0.0, 0.0, 0.0, 0.0, 0.0, 0.0, 0.0, 0.0, 0.0, 0.0, 0.0, 0.0, 0.0, 0.0, 0.0, 0.0, 0.0, 0.0, 0.0, 0.0, 0.0, 0.0, 0.0, 0.0, 0.0, 0.0, 0.0, 0.0, 0.0, 0.0, 0.0, 0.0, 0.0, 0.0, 0.0, 0.0, 0.0, 0.0, 0.0, 0.0, 0.0, 0.0, 0.0, 0.0, 0.0, 0.0, 0.0, 0.0, 0.0, 0.0, 0.0, 0.0, 0.0, 0.0, 0.0, 0.0, 0.0, 0.0, 0.0, 0.0, 0.0, 0.0, 0.0, 0.0, 0.0, 0.0, 0.0, 0.0, 0.0, 0.0, 0.0, 0.0, 0.0, 0.0, 0.0, 0.0, 0.0, 0.0, 0.0, 0.0, 0.0, 0.0, 0.0, 0.0, 0.0, 0.0, 0.0, 0.0, 0.0, 0.0, 0.0, 0.0, 0.0, 0.0, 0.0, 0.0, 0.0, 0.0, 0.0, 0.0, 0.0, 0.0, 0.0, 0.0, 0.0, 0.0, 0.0, 0.0, 0.0, 0.0, 0.0, 0.0, 0.0, 0.0, 0.0, 0.0, 0.0, 0.0, 0.0, 0.0, 0.0, 0.0, 0.0, 0.0, 0.0, 0.0, 0.0, 0.0, 0.0, 0.0, 0.0, 0.0, 0.0, 0.0, 0.0, 0.0, 0.0, 0.0, 0.0, 0.0, 0.0, 0.0, 0.0, 0.0, 0.0, 0.0, 0.0, 0.0, 0.0, 0.0, 0.0, 0.0, 0.0, 0.0, 0.0, 0.0, 0.0, 0.0, 0.0, 0.0, 0.0, 0.0, 0.0, 0.0, 0.0, 0.0, 0.0, 0.0, 0.0, 0.0, 0.0, 0.0, 0.0, 0.0, 0.0, 0.0, 0.0, 0.0, 0.0, 0.0, 0.0, 0.0, 0.0, 0.0, 0.0, 0.0, 0.0, 0.0, 0.0, 0.0, 0.0, 0.0, 0.0, 0.0, 0.0, 0.0, 0.0, 0.0, 0.0, 0.0, 0.0, 0.0, 0.0, 0.0, 0.0, 0.0, 0.0, 0.0, 0.0, 0.0, 0.0, 0.0, 0.0, 0.0, 0.0, 0.0, 0.0, 0.0, 0.0, 0.0, 0.0, 0.0, 0.0, 0.0, 0.0, 0.0, 0.0, 0.0, 0.0, 0.0, 0.0, 0.0, 0.0, 0.0, 0.0, 0.0, 0.0, 0.0, 0.0, 0.0, 0.0, 0.0, 0.0, 0.0, 0.0, 0.0, 0.0, 0.0, 0.0, 0.0, 0.0, 0.0, 0.0, 0.0, 0.0, 0.0, 0.0, 0.0, 0.0, 0.0, 0.0, 0.0, 0.0, 0.0, 0.0, 0.0, 0.0, 0.0, 0.0, 0.0, 0.0, 0.0, 0.0, 0.0, 0.0, 0.0, 0.0, 0.0, 0.0, 0.0, 0.0, 0.0, 0.0, 0.0, 0.0, 0.0, 0.0, 0.0, 0.0, 0.0, 0.0, 0.0, 0.0, 0.0, 0.0, 0.0, 0.0, 0.0, 0.0, 0.0, 0.0, 0.0, 0.0, 0.0, 0.0, 0.0, 0.0, 0.0, 0.0, 0.0, 0.0, 0.0, 0.0, 0.0, 0.0, 0.0, 0.0, 0.0, 0.0, 0.0, 0.0, 0.0, 0.0, 0.0, 0.0, 0.0, 0.0, 0.0, 0.0, 0.0, 0.0, 0.0, 0.0, 0.0, 0.0, 0.0, 0.0, 0.0, 0.0, 0.0, 0.0, 0.0, 0.0, 0.0, 0.0, 0.0, 0.0, 0.0, 0.0, 0.0, 0.0, 0.0, 0.0, 0.0, 0.0, 0.0, 0.0, 0.0, 0.0, 0.0, 0.0, 0.0, 0.0, 0.0, 0.0, 0.0, 0.0, 0.0, 0.0, 0.0, 0.0, 0.0, 0.0, 0.0, 0.0, 0.0, 0.0, 0.0, 0.0, 0.0, 0.0, 0.0, 0.0, 0.0, 0.0, 0.0, 0.0, 0.0, 0.0, 0.0, 0.0, 0.0, 0.0, 0.0, 0.0, 0.0, 0.0, 0.0, 0.0, 0.0, 0.0, 0.0, 0.0, 0.0, 0.0, 0.0, 0.0, 0.0, 0.0, 0.0, 0.0, 0.0, 0.0, 0.0, 0.0, 0.0, 0.0, 0.0, 0.0, 0.0, 0.0, 0.0, 0.0, 0.0, 0.0, 0.0, 0.0, 0.0, 0.0, 0.0, 0.0, 0.0, 0.0, 0.0, 0.0, 0.0, 0.0, 0.0, 0.0, 0.0, 0.0, 0.0, 0.0, 0.0, 0.0, 0.0, 0.0, 0.0, 0.0, 0.0, 0.0, 0.0, 0.0, 0.0, 0.0, 0.0, 0.0, 0.0, 0.0, 0.0, 0.0, 0.0, 0.0, 0.0, 0.0, 0.0, 0.0, 0.0, 0.0, 0.0, 0.0, 0.0, 0.0, 0.0, 0.0, 0.0, 0.0, 0.0, 0.0, 0.0, 0.0, 0.0, 0.0, 0.0, 0.0, 0.0, 0.0, 0.0, 0.0, 0.0, 0.0, 0.0, 0.0, 0.0, 0.0, 0.0, 0.0, 0.0, 0.0, 0.0, 0.0, 0.0, 0.0, 0.0, 0.0, 0.0, 0.0, 0.0, 0.0, 0.0, 0.0, 0.0, 0.0, 0.0, 0.0, 0.0, 0.0, 0.0, 0.0, 0.0, 0.0, 0.0, 0.0, 0.0, 0.0, 0.0, 0.0, 0.0, 0.0, 0.0, 0.0, 0.0, 0.0, 0.0, 0.0, 0.0, 0.0, 0.0, 0.0, 0.0, 0.0, 0.0, 0.0, 0.0, 0.0, 0.0, 0.0, 0.0, 0.0, 0.0, 0.0, 0.0, 0.0, 0.0, 0.0, 0.0, 0.0, 0.0, 0.0, 0.0, 0.0, 0.0, 0.0, 0.0, 0.0, 0.0, 0.0, 0.0, 0.0, 0.0, 0.0, 0.0, 0.0, 0.0, 0.0, 0.0, 0.0, 0.0, 0.0, 0.0, 0.0, 0.0, 0.0, 0.0, 0.0, 0.0, 0.0, 0.0, 0.0, 0.0, 0.0, 0.0, 0.0, 0.0, 0.0, 0.0, 0.0, 0.0, 0.0, 0.0, 0.0, 0.0, 0.0, 0.0, 0.0, 0.0, 0.0, 0.0, 0.0, 0.0, 0.0, 0.0, 0.0, 0.0, 0.0, 0.0, 0.0, 0.0, 0.0, 0.0, 0.0, 0.0, 0.0, 0.0, 0.0, 0.0, 0.0, 0.0, 0.0, 0.0, 0.0, 0.0, 0.0, 0.0, 0.0, 0.0, 0.0, 0.0, 0.0, 0.0, 0.0, 0.0, 0.0, 0.0, 0.0, 0.0, 0.0, 0.0, 0.0, 0.0, 0.0, 0.0, 0.0, 0.0, 0.0, 0.0, 0.0, 0.0, 0.0, 0.0, 0.0, 0.0, 0.0, 0.0, 0.0, 0.0, 0.0, 0.0, 0.0, 0.0, 0.0, 0.0, 0.0, 0.0, 0.0, 0.0, 0.0, 0.0, 0.0, 0.0, 0.0, 0.0, 0.0, 0.0, 0.0, 0.0, 0.0, 0.0, 0.0, 0.0, 0.0, 0.0, 0.0, 0.0, 0.0, 0.0, 0.0, 0.0, 0.0, 0.0, 0.0, 0.0, 0.0, 0.0, 0.0, 0.0, 0.0, 0.0, 0.0, 0.0, 0.0, 0.0, 0.0, 0.0, 0.0, 0.0, 0.0, 0.0, 0.0, 0.0, 0.0, 0.0, 0.0, 0.0, 0.0, 0.0, 0.0, 0.0, 0.0, 0.0, 0.0, 0.0, 0.0, 0.0, 0.0, 0.0, 0.0, 0.0, 0.0, 0.0, 0.0, 0.0, 0.0, 0.0, 0.0, 0.0, 0.0, 0.0, 0.0, 0.0, 0.0, 0.0, 0.0, 0.0, 0.0, 0.0, 0.0, 0.0, 0.0, 0.0, 0.0, 0.0, 0.0, 0.0, 0.0, 0.0, 0.0, 0.0, 0.0, 0.0, 0.0, 0.0, 0.0, 0.0, 0.0, 0.0, 0.0, 0.0, 0.0, 0.0, 0.0, 0.0, 0.0, 0.0, 0.0, 0.0, 0.0, 0.0, 0.0, 0.0, 0.0, 0.0, 0.0, 0.0, 0.0, 0.0, 0.0, 0.0, 0.0, 0.0, 0.0, 0.0, 0.0, 0.0, 0.0, 0.0, 0.0, 0.0, 0.0, 0.0, 0.0, 0.0, 0.0, 0.0, 0.0, 0.0, 0.0, 0.0, 0.0, 0.0, 0.0, 0.0, 0.0, 0.0, 0.0, 0.0, 0.0, 0.0, 0.0, 0.0, 0.0, 0.0, 0.0, 0.0, 0.0, 0.0, 0.0, 0.0, 0.0, 0.0, 0.0, 0.0, 0.0, 0.0, 0.0, 0.0, 0.0, 0.0, 0.0, 0.0, 0.0, 0.0, 0.0, 0.0, 0.0, 0.0, 0.0, 0.0, 0.0, 0.0, 0.0, 0.0, 0.0, 0.0, 0.0, 0.0, 0.0, 0.0, 0.0, 0.0, 0.0, 0.0, 0.0, 0.0, 0.0, 0.0, 0.0, 0.0, 0.0, 0.0, 0.0, 0.0, 0.0, 0.0, 0.0, 0.0, 0.0, 0.0, 0.0, 0.0, 0.0, 0.0, 0.0, 0.0, 0.0, 0.0, 0.0, 0.0, 0.0, 0.0, 0.0, 0.0, 0.0, 0.0, 0.0, 0.0, 0.0, 0.0, 0.0, 0.0, 0.0, 0.0, 0.0, 0.0, 0.0, 0.0, 0.0, 0.0, 0.0, 0.0, 0.0, 0.0, 0.0, 0.0, 0.0, 0.0, 0.0, 0.0, 0.0, 0.0, 0.0, 0.0, 0.0, 0.0, 0.0, 0.0, 0.0, 0.0, 0.0, 0.0, 0.0, 0.0, 0.0, 0.0, 0.0, 0.0, 0.0, 0.0, 0.0, 0.0, 0.0, 0.0, 0.0, 0.0, 0.0, 0.0, 0.0, 0.0, 0.0, 0.0, 0.0, 0.0, 0.0, 0.0, 0.0, 0.0, 0.0, 0.0, 0.0, 0.0, 0.0, 0.0, 0.0, 0.0, 0.0, 0.0, 0.0, 0.0, 0.0, 0.0, 0.0, 0.0, 0.0, 0.0, 0.0, 0.0, 0.0, 0.0, 0.0, 0.0, 0.0, 0.0, 0.0, 0.0, 0.0, 0.0, 0.0, 0.0, 0.0, 0.0, 0.0, 0.0, 0.0, 0.0, 0.0, 0.0, 0.0, 0.0, 0.0, 0.0, 0.0, 0.0, 0.0, 0.0, 0.0, 0.0, 0.0, 0.0, 0.0, 0.0, 0.0, 0.0, 0.0, 0.0, 0.0, 0.0, 0.0, 0.0, 0.0, 0.0, 0.0, 0.0, 0.0, 0.0, 0.0, 0.0, 0.0, 0.0, 0.0, 0.0, 0.0, 0.0, 0.0, 0.0, 0.0, 0.0, 0.0, 0.0, 0.0, 0.0, 0.0, 0.0, 0.0, 0.0, 0.0, 0.0, 0.0, 0.0, 0.0, 0.0, 0.0, 0.0, 0.0, 0.0, 0.0, 0.0, 0.0, 0.0, 0.0, 0.0, 0.0, 0.0, 0.0, 0.0, 0.0, 0.0, 0.0, 0.0, 0.0, 0.0, 0.0, 0.0, 0.0, 0.0, 0.0, 0.0, 0.0, 0.0, 0.0, 0.0, 0.0, 0.0, 0.0, 0.0, 0.0, 0.0, 0.0, 0.0, 0.0, 0.0, 0.0, 0.0, 0.0, 0.0, 0.0, 0.0, 0.0, 0.0, 0.0, 0.0, 0.0, 0.0, 0.0, 0.0, 0.0, 0.0, 0.0, 0.0, 0.0, 0.0, 0.0, 0.0, 0.0, 0.0, 0.0, 0.0, 0.0, 0.0, 0.0, 0.0, 0.0, 0.0, 0.0, 0.0, 0.0, 0.0, 0.0, 0.0, 0.0, 0.0, 0.0, 0.0, 0.0, 0.0, 0.0, 0.0, 0.0, 0.0, 0.0, 0.0, 0.0, 0.0, 0.0, 0.0, 0.0, 0.0, 0.0, 0.0, 0.0, 0.0, 0.0, 0.0, 0.0, 0.0, 0.0, 0.0, 0.0, 0.0, 0.0, 0.0, 0.0, 0.0, 0.0, 0.0, 0.0, 0.0, 0.0, 0.0, 0.0, 0.0])
me_circle.use_remesh_fix_poles = True
me_circle.use_remesh_preserve_attributes = False
me_circle.update()
me_circle_001 = bpy.data.meshes.new('Circle.001')
me_circle_001.from_pydata([(0.0, 1.0, 0.0), (-0.1951, 0.9808, 0.0), (-0.3827, 0.9239, 0.0), (-0.5556, 0.8315, 0.0), (-0.7071, 0.7071, 0.0), (-0.8315, 0.5556, 0.0), (-0.9239, 0.3827, 0.0), (-0.9808, 0.1951, 0.0), (-1.0, -4.371e-08, 0.0), (-0.9808, -0.1951, 0.0), (-0.9239, -0.3827, 0.0), (-0.8315, -0.5556, 0.0), (-0.7071, -0.7071, 0.0), (-0.5556, -0.8315, 0.0), (-0.3827, -0.9239, 0.0), (-0.1951, -0.9808, 0.0), (8.742e-08, -1.0, 0.0), (0.1951, -0.9808, 0.0), (0.3827, -0.9239, 0.0), (0.5556, -0.8315, 0.0), (0.7071, -0.7071, 0.0), (0.8315, -0.5556, 0.0), (0.9239, -0.3827, 0.0), (0.9808, -0.1951, 0.0), (1.0, 1.192e-08, 0.0), (0.9808, 0.1951, 0.0), (0.9239, 0.3827, 0.0), (0.8315, 0.5556, 0.0), (0.7071, 0.7071, 0.0), (0.5556, 0.8315, 0.0), (0.3827, 0.9239, 0.0), (0.1951, 0.9808, 0.0), (0.0, 1.0, 2.991), (-0.1951, 0.9808, 2.991), (-0.3827, 0.9239, 2.991), (-0.5556, 0.8315, 2.991), (-0.7071, 0.7071, 2.991), (-0.8315, 0.5556, 2.991), (-0.9239, 0.3827, 2.991), (-0.9808, 0.1951, 2.991), (-1.0, -4.371e-08, 2.991), (-0.9808, -0.1951, 2.991), (-0.9239, -0.3827, 2.991), (-0.8315, -0.5556, 2.991), (-0.7071, -0.7071, 2.991), (-0.5556, -0.8315, 2.991), (-0.3827, -0.9239, 2.991), (-0.1951, -0.9808, 2.991), (8.742e-08, -1.0, 2.991), (0.1951, -0.9808, 2.991), (0.3827, -0.9239, 2.991), (0.5556, -0.8315, 2.991), (0.7071, -0.7071, 2.991), (0.8315, -0.5556, 2.991), (0.9239, -0.3827, 2.991), (0.9808, -0.1951, 2.991), (1.0, 1.192e-08, 2.991), (0.9808, 0.1951, 2.991), (0.9239, 0.3827, 2.991), (0.8315, 0.5556, 2.991), (0.7071, 0.7071, 2.991), (0.5556, 0.8315, 2.991), (0.3827, 0.9239, 2.991), (0.1951, 0.9808, 2.991)], [], [(15, 16, 48, 47), (2, 3, 35, 34), (29, 30, 62, 61), (16, 17, 49, 48), (3, 4, 36, 35), (30, 31, 63, 62), (17, 18, 50, 49), (4, 5, 37, 36), (31, 0, 32, 63), (18, 19, 51, 50), (5, 6, 38, 37), (19, 20, 52, 51), (6, 7, 39, 38), (20, 21, 53, 52), (7, 8, 40, 39), (21, 22, 54, 53), (8, 9, 41, 40), (22, 23, 55, 54), (9, 10, 42, 41), (23, 24, 56, 55), (10, 11, 43, 42), (24, 25, 57, 56), (11, 12, 44, 43), (25, 26, 58, 57), (12, 13, 45, 44), (26, 27, 59, 58), (13, 14, 46, 45), (0, 1, 33, 32), (27, 28, 60, 59), (14, 15, 47, 46), (1, 2, 34, 33), (28, 29, 61, 60)])
me_circle_001.polygons.foreach_set('use_smooth', [True] * 32)
_uv = me_circle_001.uv_layers.new(name='UVMap')
_uv.uv.foreach_set('vector', [0.7161, -0.01033, 0.7471, -0.01032, 0.7465, 1.011, 0.7154, 1.011, 0.3128, -0.01057, 0.3439, -0.01055, 0.3432, 1.01, 0.3122, 1.01, 0.1578, -0.01066, 0.1888, -0.01064, 0.1882, 1.01, 0.1571, 1.01, 0.7471, -0.01032, 0.7781, -0.0103, 0.7775, 1.011, 0.7465, 1.011, 0.3439, -0.01055, 0.3749, -0.01054, 0.3743, 1.01, 0.3432, 1.01, 0.1888, -0.01064, 0.2198, -0.01063, 0.2192, 1.01, 0.1882, 1.01, 0.7781, -0.0103, 0.8091, -0.01028, 0.8085, 1.011, 0.7775, 1.011, 0.3749, -0.01054, 0.4059, -0.01052, 0.4053, 1.01, 0.3743, 1.01, 0.2198, -0.01063, 0.2508, -0.01061, 0.2502, 1.01, 0.2192, 1.01, 0.8091, -0.01028, 0.8401, -0.01026, 0.8395, 1.011, 0.8085, 1.011, 0.4059, -0.01052, 0.4369, -0.0105, 0.4363, 1.01, 0.4053, 1.01, 0.8401, -0.01026, 0.8712, -0.01024, 0.8705, 1.011, 0.8395, 1.011, 0.4369, -0.0105, 0.4679, -0.01048, 0.4673, 1.01, 0.4363, 1.01, 0.8712, -0.01024, 0.9022, -0.01022, 0.9015, 1.011, 0.8705, 1.011, 0.4679, -0.01048, 0.499, -0.01046, 0.4983, 1.01, 0.4673, 1.01, 0.9022, -0.01022, 0.9332, -0.0102, 0.9326, 1.011, 0.9015, 1.011, 0.499, -0.01046, 0.53, -0.01044, 0.5293, 1.01, 0.4983, 1.01, 0.9332, -0.0102, 0.9642, -0.01018, 0.9636, 1.011, 0.9326, 1.011, 0.53, -0.01044, 0.561, -0.01043, 0.5604, 1.01, 0.5293, 1.01, 0.9642, -0.01018, 0.9952, -0.01016, 0.9946, 1.011, 0.9636, 1.011, 0.561, -0.01043, 0.592, -0.01041, 0.5914, 1.011, 0.5604, 1.01, 0.002677, -0.01075, 0.03369, -0.01073, 0.03307, 1.01, 0.00205, 1.01, 0.592, -0.01041, 0.623, -0.01039, 0.6224, 1.011, 0.5914, 1.011, 0.03369, -0.01073, 0.06471, -0.01071, 0.06408, 1.01, 0.03307, 1.01, 0.623, -0.01039, 0.654, -0.01037, 0.6534, 1.011, 0.6224, 1.011, 0.06471, -0.01071, 0.09573, -0.0107, 0.0951, 1.01, 0.06408, 1.01, 0.654, -0.01037, 0.6851, -0.01035, 0.6844, 1.011, 0.6534, 1.011, 0.2508, -0.01061, 0.2818, -0.01059, 0.2812, 1.01, 0.2502, 1.01, 0.09573, -0.0107, 0.1267, -0.01068, 0.1261, 1.01, 0.0951, 1.01, 0.6851, -0.01035, 0.7161, -0.01033, 0.7154, 1.011, 0.6844, 1.011, 0.2818, -0.01059, 0.3128, -0.01057, 0.3122, 1.01, 0.2812, 1.01, 0.1267, -0.01068, 0.1578, -0.01066, 0.1571, 1.01, 0.1261, 1.01])
me_circle_001.materials.append(mat_material_001)
me_circle_001.use_remesh_fix_poles = True
me_circle_001.use_remesh_preserve_attributes = False
me_circle_001.update()

# ---- objects
ob_circle = bpy.data.objects.new('Circle', me_circle)
ob_circle_001 = bpy.data.objects.new('Circle.001', me_circle_001)

# ---- transforms, parenting, visibility, modifiers, constraints
ob_circle.location = (0.0, 0.0, 0.0)
_m = ob_circle.modifiers.new('Subdivision', 'SUBSURF')
ob_circle_001.location = (0.0, 0.0, 0.0)

# ---- collection membership
col_collection.objects.link(ob_circle)
col_collection.objects.link(ob_circle_001)

# ---- scene / render settings (as saved in the file)
scene.frame_start = 1; scene.frame_end = 250; scene.frame_set(1)
scene.render.engine = 'BLENDER_EEVEE_NEXT'
scene.cycles.sampling_pattern = 'TABULATED_SOBOL'
scene.cycles.use_light_tree = False
scene.view_settings.view_transform = 'Filmic'
bpy.context.view_layer.update()

# ---- added for rendering (the .blend has no active camera and no usable light): camera, sun
cam_auto = bpy.data.cameras.new('AutoCamera')
cam_auto.lens = 50.0
cam_auto.sensor_width = 36.0
cam_auto.clip_end = 1000.0
ob_auto_camera = bpy.data.objects.new('AutoCamera', cam_auto)
scene.collection.objects.link(ob_auto_camera)
ob_auto_camera.location = (5.04607, -6.05528, 5.77953)
ob_auto_camera.rotation_euler = (1.09748, -7.21219e-08, 0.694738)
scene.camera = ob_auto_camera
light_auto_sun = bpy.data.lights.new('AutoSun', 'SUN')
light_auto_sun.energy = 3.0
light_auto_sun.angle = 0.0523599
ob_auto_sun = bpy.data.objects.new('AutoSun', light_auto_sun)
scene.collection.objects.link(ob_auto_sun)
ob_auto_sun.rotation_euler = (0.872665, 0.174533, 0.523599)
bpy.context.view_layer.update()
